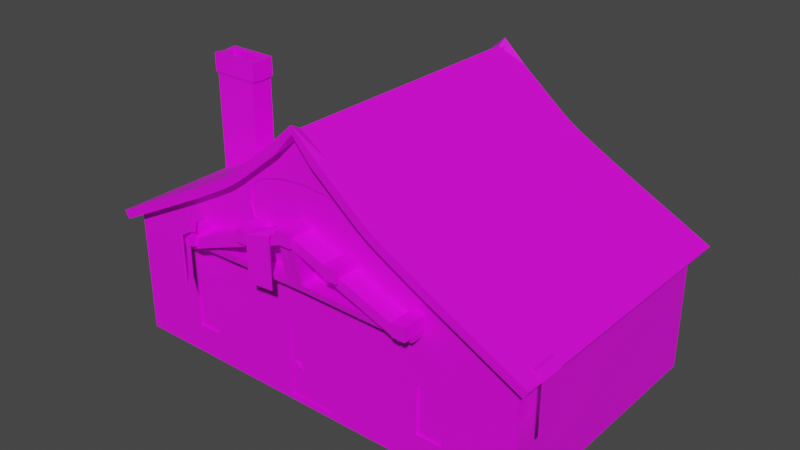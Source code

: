 # Source: santas_house.blend  (saved by Blender 2.93.21; exported with 4.5.12 LTS)
import bpy
from mathutils import Matrix  # noqa: F401  (used for matrix-valued properties, if any)

bpy.ops.wm.read_factory_settings(use_empty=True)
scene = bpy.context.scene
scene.name = 'Scene'

# ---- collections
col_collection = bpy.data.collections.new('Collection'); scene.collection.children.link(col_collection)

# ---- images (referenced by path relative to the original .blend; pixels are not part of the script)
import os
ASSET_DIR = os.environ.get("B2B_ASSET_DIR", "")  # directory of the original .blend (textures are referenced by path, not embedded)
HERE = os.path.dirname(os.path.abspath(__file__))  # packed textures are extracted next to this script under _unpacked/

def load_image(name, relpath, width, height, colorspace="sRGB"):
    """Load a texture the original file referenced (path relative to the .blend, or extracted next to this script)."""
    p = next((c for c in (os.path.join(HERE, relpath), os.path.join(ASSET_DIR, relpath)) if relpath and os.path.exists(c)), "")
    if p:
        img = bpy.data.images.load(p, check_existing=True)
        img.name = name
    else:  # same state as the original file: an image datablock whose file is absent (Cycles renders it pink)
        img = bpy.data.images.new(name, width, height)
        img.source = "FILE"
        img.filepath = "//" + (relpath or name)
    img.colorspace_settings.name = colorspace
    return img
img_shell = load_image('Shell', 'Shell.png', 1024, 1024, 'sRGB')
img_chimne = load_image('Chimne', 'Chimne.png', 1024, 1024, 'sRGB')
img_icesheet = load_image('IceSheet', 'IceSheet.png', 1024, 1024, 'sRGB')
img_door = load_image('Door', 'Door.png', 1024, 1024, 'sRGB')

# ---- materials (node trees are filled in below, after node groups)
mat_shell = bpy.data.materials.new('Shell')
mat_shell.use_transparent_shadow = False
mat_chimne = bpy.data.materials.new('Chimne')
mat_chimne.use_transparent_shadow = False
mat_icesheet = bpy.data.materials.new('IceSheet')
mat_icesheet.use_transparent_shadow = False
mat_door = bpy.data.materials.new('Door')
mat_door.use_transparent_shadow = False

# ---- material node trees
mat_shell.use_nodes = True; mat_shell.node_tree.nodes.clear()
_N = mat_shell.node_tree.nodes; _L = mat_shell.node_tree.links
n0 = _N.new('ShaderNodeBsdfPrincipled'); n0.name = 'Principled BSDF'; n0.location = (10, 300)
n0.distribution = 'GGX'
n0.subsurface_method = 'BURLEY'
n0.inputs[3].default_value = 1.45
n0.inputs[27].default_value = (0.0, 0.0, 0.0, 1.0)
n0.inputs[28].default_value = 1.0
n1 = _N.new('ShaderNodeOutputMaterial'); n1.name = 'Material Output'; n1.location = (300, 300)
n2 = _N.new('ShaderNodeTexImage'); n2.name = 'Image Texture'; n2.location = (-280, 280)
n2.image = img_shell
_L.new(n0.outputs[0], n1.inputs[0])
_L.new(n2.outputs[0], n0.inputs[0])
n1.is_active_output = True
mat_chimne.use_nodes = True; mat_chimne.node_tree.nodes.clear()
_N = mat_chimne.node_tree.nodes; _L = mat_chimne.node_tree.links
n0 = _N.new('ShaderNodeBsdfPrincipled'); n0.name = 'Principled BSDF'; n0.location = (10, 300)
n0.distribution = 'GGX'
n0.subsurface_method = 'BURLEY'
n0.inputs[3].default_value = 1.45
n0.inputs[27].default_value = (0.0, 0.0, 0.0, 1.0)
n0.inputs[28].default_value = 1.0
n1 = _N.new('ShaderNodeOutputMaterial'); n1.name = 'Material Output'; n1.location = (300, 300)
n2 = _N.new('ShaderNodeTexImage'); n2.name = 'Image Texture'; n2.location = (-280, 280)
n2.image = img_chimne
_L.new(n0.outputs[0], n1.inputs[0])
_L.new(n2.outputs[0], n0.inputs[0])
n1.is_active_output = True
mat_icesheet.use_nodes = True; mat_icesheet.node_tree.nodes.clear()
_N = mat_icesheet.node_tree.nodes; _L = mat_icesheet.node_tree.links
n0 = _N.new('ShaderNodeBsdfPrincipled'); n0.name = 'Principled BSDF'; n0.location = (10, 300)
n0.distribution = 'GGX'
n0.subsurface_method = 'BURLEY'
n0.inputs[3].default_value = 1.45
n0.inputs[27].default_value = (0.0, 0.0, 0.0, 1.0)
n0.inputs[28].default_value = 1.0
n1 = _N.new('ShaderNodeOutputMaterial'); n1.name = 'Material Output'; n1.location = (300, 300)
n2 = _N.new('ShaderNodeTexImage'); n2.name = 'Image Texture'; n2.location = (-280, 280)
n2.image = img_icesheet
_L.new(n0.outputs[0], n1.inputs[0])
_L.new(n2.outputs[0], n0.inputs[0])
n1.is_active_output = True
mat_door.use_nodes = True; mat_door.node_tree.nodes.clear()
_N = mat_door.node_tree.nodes; _L = mat_door.node_tree.links
n0 = _N.new('ShaderNodeBsdfPrincipled'); n0.name = 'Principled BSDF'; n0.location = (10, 300)
n0.distribution = 'GGX'
n0.subsurface_method = 'BURLEY'
n0.inputs[3].default_value = 1.45
n0.inputs[27].default_value = (0.0, 0.0, 0.0, 1.0)
n0.inputs[28].default_value = 1.0
n1 = _N.new('ShaderNodeOutputMaterial'); n1.name = 'Material Output'; n1.location = (300, 300)
n2 = _N.new('ShaderNodeTexImage'); n2.name = 'Image Texture'; n2.location = (-280, 280)
n2.image = img_door
_L.new(n0.outputs[0], n1.inputs[0])
_L.new(n2.outputs[0], n0.inputs[0])
n1.is_active_output = True

# ---- world
world_world = bpy.data.worlds.new('World'); scene.world = world_world
world_world.use_nodes = True; world_world.node_tree.nodes.clear()
_N = world_world.node_tree.nodes; _L = world_world.node_tree.links
n0 = _N.new('ShaderNodeOutputWorld'); n0.name = 'World Output'; n0.location = (300, 300)
n1 = _N.new('ShaderNodeBackground'); n1.name = 'Background'; n1.location = (10, 300)
n1.inputs[0].default_value = (0.05088, 0.05088, 0.05088, 1.0)
_L.new(n1.outputs[0], n0.inputs[0])
n0.is_active_output = True
world_world.color = (0.05088, 0.05088, 0.05088)
world_world.use_sun_shadow = False
world_world.sun_shadow_jitter_overblur = 0.0

# ---- meshes
me_cube_001 = bpy.data.meshes.new('Cube.001')
me_cube_001.from_pydata([(9.034, -4.766, -0.01134), (9.034, -4.766, 4.637), (1.018, -4.766, 4.637), (1.018, -4.766, -0.01134), (9.034, -4.766, 3.07), (1.018, -4.766, 3.07), (4.964, -4.766, -0.01134), (6.047, -4.766, -0.01134), (6.047, -4.766, 4.637), (4.964, -4.766, 4.637), (6.047, -4.766, 3.07), (4.964, -4.766, 3.07), (9.034, -4.766, 1.006), (1.018, -4.766, 1.006), (6.047, -4.766, 1.006), (4.964, -4.766, 1.006), (9.034, -4.766, 5.039), (1.018, -4.766, 9.872), (6.047, -4.766, 6.572), (4.964, -4.766, 7.136), (1.018, -4.766, 8.883), (1.018, -4.766, 7.074), (1.94, -4.766, 8.623), (2.546, -4.766, 8.128), (2.528, -4.766, 7.01), (2.128, -4.766, 6.684), (2.36, -4.766, 8.781), (3.164, -4.766, 8.158), (3.595, -4.766, 7.891), (2.643, -4.766, 7.54), (4.281, -4.766, 7.508), (2.349, -4.766, 8.376), (2.758, -4.766, 8.459), (9.034, 6.417, 4.637), (1.018, 6.417, -0.01134), (9.034, 6.417, 3.07), (3.412, 6.417, -0.01134), (6.047, 6.417, -0.01134), (9.034, 6.417, 1.006), (1.018, 6.417, 9.872), (6.047, 6.417, 6.572), (4.964, 6.417, 7.136), (2.36, 6.417, 8.781), (3.164, 6.417, 8.158), (3.595, 6.417, 7.891), (4.281, 6.417, 7.508), (2.758, 6.417, 8.459), (1.018, -4.541, -0.01134), (5.506, -4.766, -0.01134), (5.506, -4.766, 1.006), (4.73, 6.417, -0.01134), (3.649, -4.766, 4.637), (2.333, -4.766, 4.637), (3.649, -4.766, 3.07), (2.333, -4.766, 3.07), (2.333, -4.766, -0.01134), (3.649, -4.766, -0.01134), (3.649, -4.766, 1.006), (2.333, -4.766, 1.006), (1.816, 6.417, -0.01134), (2.614, 6.417, -0.01134), (1.018, -4.541, 3.07), (1.018, -4.541, 1.006), (6.047, -4.541, 3.07), (4.964, -4.541, 3.07), (6.047, -4.541, 1.006), (4.964, -4.541, 1.006), (5.506, -4.541, 1.006), (6.047, -4.541, -0.01134), (4.964, -4.541, -0.01134), (5.506, -4.541, -0.01134), (1.018, -4.541, 7.074), (6.047, -4.541, 5.502), (4.964, -4.541, 5.863), (8.665, -4.541, 3.07), (8.665, -4.541, 1.006), (8.665, -4.541, -0.01134), (8.665, -4.541, 4.642), (1.018, 6.258, 7.074), (6.047, 6.258, 5.502), (4.964, 6.258, 5.863), (8.665, 6.258, 3.07), (8.665, 6.258, 1.006), (8.665, 6.258, -0.01134), (8.665, 6.258, 4.642), (1.018, 6.258, -0.01134), (6.047, 6.258, -0.01134), (4.964, 6.258, -0.01134), (5.506, 6.258, -0.01134), (5.506, -4.766, 4.637), (5.506, -4.766, 3.07), (5.506, -4.766, 6.854), (5.506, 6.417, 6.854), (5.506, -4.541, 3.07), (5.506, -4.541, 5.682), (5.506, 6.258, 5.682), (1.018, 6.258, 4.713), (1.018, 6.258, 2.351), (4.964, 6.258, 3.905), (4.964, 6.258, 1.947), (5.506, 6.258, 3.785), (5.506, 6.258, 1.887), (6.047, 6.258, 1.826), (6.047, 6.258, 3.664), (2.546, -4.714, 8.128), (2.643, -4.714, 7.54), (1.018, -4.714, 8.883), (1.94, -4.714, 8.623), (2.349, -4.714, 8.376), (2.528, -4.714, 7.01), (2.128, -4.714, 6.684), (1.018, -4.714, 7.074), (1.018, -4.714, 7.527), (2.081, -4.714, 7.169), (1.018, -4.714, 8.431), (1.018, -4.714, 8.205), (1.018, -4.714, 7.979), (1.987, -4.714, 8.289), (2.011, -4.714, 7.896), (2.034, -4.714, 7.654), (4.911, -5.657, 5.205), (4.911, -5.657, 5.654), (4.911, -4.689, 5.205), (4.911, -4.689, 5.654), (0.3434, -4.689, 6.916), (0.3434, -4.689, 7.364), (0.3434, -5.657, 6.916), (0.3434, -5.657, 7.364), (0.3926, -4.675, 5.496), (0.3926, -5.401, 5.496), (0.3293, -4.622, 5.203), (0.3293, -5.348, 5.203), (5.286, -4.675, 5.413), (5.286, -5.401, 5.413), (5.223, -4.622, 5.12), (5.223, -5.348, 5.12), (9.223, -4.766, 5.341), (6.236, -4.766, 6.874), (5.694, -4.766, 7.156), (5.153, -4.766, 7.437), (1.206, -4.766, 10.17), (4.469, -4.766, 7.81), (2.548, -4.766, 9.082), (2.947, -4.766, 8.761), (3.352, -4.766, 8.459), (3.784, -4.766, 8.192), (9.223, 6.417, 5.341), (6.236, 6.417, 6.874), (5.694, 6.417, 7.156), (5.153, 6.417, 7.437), (1.206, 6.417, 10.17), (4.469, 6.417, 7.81), (2.548, 6.417, 9.082), (2.947, 6.417, 8.761), (3.352, 6.417, 8.459), (3.784, 6.417, 8.192), (9.423, -5.194, 4.808), (6.207, -5.194, 6.458), (5.623, -5.194, 6.762), (5.04, -5.194, 7.065), (0.7912, -5.194, 10.01), (4.304, -5.194, 7.466), (2.236, -5.194, 8.836), (2.665, -5.194, 8.49), (3.102, -5.194, 8.166), (3.567, -5.194, 7.878), (9.423, 6.846, 4.808), (6.207, 6.846, 6.458), (5.623, 6.846, 6.762), (5.04, 6.846, 7.065), (0.7912, 6.846, 10.01), (4.304, 6.846, 7.466), (2.236, 6.846, 8.836), (2.665, 6.846, 8.49), (3.102, 6.846, 8.166), (3.567, 6.846, 7.878), (9.625, 6.846, 5.132), (6.409, 6.846, 6.783), (3.77, 6.846, 8.203), (2.439, -5.194, 9.161), (2.868, -5.194, 8.815), (4.507, -5.194, 7.791), (5.243, -5.194, 7.39), (3.305, 6.846, 8.49), (2.868, 6.846, 8.815), (9.625, -5.194, 5.132), (6.409, -5.194, 6.783), (5.826, -5.194, 7.086), (0.994, -5.194, 10.34), (3.305, -5.194, 8.49), (3.77, -5.194, 8.203), (5.826, 6.846, 7.086), (5.243, 6.846, 7.39), (0.994, 6.846, 10.34), (4.507, 6.846, 7.791), (2.439, 6.846, 9.161), (-9.034, -4.766, -0.01134), (-9.034, -4.766, 4.637), (-1.018, -4.766, 4.637), (-1.018, -4.766, -0.01134), (-9.034, -4.766, 3.07), (-1.018, -4.766, 3.07), (-4.964, -4.766, -0.01134), (-6.047, -4.766, -0.01134), (-6.047, -4.766, 4.637), (-4.964, -4.766, 4.637), (-6.047, -4.766, 3.07), (-4.964, -4.766, 3.07), (-9.034, -4.766, 1.006), (-1.018, -4.766, 1.006), (-6.047, -4.766, 1.006), (-4.964, -4.766, 1.006), (-9.034, -4.766, 5.039), (-1.018, -4.766, 9.872), (-6.047, -4.766, 6.572), (-4.964, -4.766, 7.136), (4.733e-09, -4.766, 4.637), (4.733e-09, -4.766, 3.07), (4.733e-09, -4.766, 10.72), (4.733e-09, -4.766, 8.966), (-1.018, -4.766, 8.883), (-1.018, -4.766, 7.074), (-1.94, -4.766, 8.623), (-2.546, -4.766, 8.128), (-2.528, -4.766, 7.01), (-2.128, -4.766, 6.684), (-2.36, -4.766, 8.781), (-3.164, -4.766, 8.158), (-3.595, -4.766, 7.891), (4.733e-09, -4.766, 7.497), (-2.643, -4.766, 7.54), (-4.281, -4.766, 7.508), (-2.349, -4.766, 8.376), (-2.758, -4.766, 8.459), (-1.018, 6.417, -0.01134), (-9.034, 6.417, 3.07), (-3.412, 6.417, -0.01134), (-6.047, 6.417, -0.01134), (-9.034, 6.417, 1.006), (-1.018, 6.417, 9.872), (-6.047, 6.417, 6.572), (-4.964, 6.417, 7.136), (-4.841e-07, 6.417, 10.72), (-2.36, 6.417, 8.781), (-3.164, 6.417, 8.158), (-3.595, 6.417, 7.891), (-4.281, 6.417, 7.508), (-2.758, 6.417, 8.459), (-1.018, -4.541, -0.01134), (-4.841e-07, 6.417, -0.01134), (-5.506, -4.766, -0.01134), (-5.506, -4.766, 1.006), (-4.73, 6.417, -0.01134), (-3.649, -4.766, 4.637), (-2.333, -4.766, 4.637), (-3.649, -4.766, 3.07), (-2.333, -4.766, 3.07), (-2.333, -4.766, -0.01134), (-3.649, -4.766, -0.01134), (-3.649, -4.766, 1.006), (-2.333, -4.766, 1.006), (-1.816, 6.417, -0.01134), (-2.614, 6.417, -0.01134), (-1.018, -4.541, 3.07), (-1.018, -4.541, 1.006), (-5.096e-09, -4.541, 3.07), (4.733e-09, -4.766, -0.01134), (-5.096e-09, -4.541, -0.01134), (-6.047, -4.541, 3.07), (-4.964, -4.541, 3.07), (-6.047, -4.541, 1.006), (-4.964, -4.541, 1.006), (-5.506, -4.541, 1.006), (-6.047, -4.541, -0.01134), (-4.964, -4.541, -0.01134), (-5.506, -4.541, -0.01134), (-1.018, -4.541, 7.074), (-5.096e-09, -4.541, 7.497), (-6.047, -4.541, 5.502), (-4.964, -4.541, 5.863), (-8.665, -4.541, 3.07), (-8.665, -4.541, 1.006), (-8.665, -4.541, -0.01134), (-8.665, -4.541, 4.642), (-1.018, 6.258, 7.074), (-4.771e-07, 6.258, 7.497), (-6.047, 6.258, 5.502), (-4.964, 6.258, 5.863), (-8.665, 6.258, 3.07), (-8.665, 6.258, 1.006), (-8.665, 6.258, -0.01134), (-8.665, 6.258, 4.642), (-1.018, 6.258, -0.01134), (-4.771e-07, 6.258, -0.01134), (-6.047, 6.258, -0.01134), (-4.964, 6.258, -0.01134), (-5.506, 6.258, -0.01134), (-5.506, -4.766, 4.637), (-5.506, -4.766, 3.07), (-5.506, -4.766, 6.854), (-5.506, 6.417, 6.854), (-5.506, -4.541, 3.07), (-5.506, -4.541, 5.682), (-5.506, 6.258, 5.682), (-1.018, 6.258, 4.713), (-1.018, 6.258, 2.351), (-4.771e-07, 6.258, 4.994), (-4.771e-07, 6.258, 2.491), (-4.964, 6.258, 3.905), (-4.964, 6.258, 1.947), (-5.506, 6.258, 3.785), (-5.506, 6.258, 1.887), (-6.047, 6.258, 1.826), (-6.047, 6.258, 3.664), (-2.546, -4.714, 8.128), (-2.643, -4.714, 7.54), (-1.018, -4.714, 8.883), (-1.94, -4.714, 8.623), (-2.349, -4.714, 8.376), (-2.528, -4.714, 7.01), (-2.128, -4.714, 6.684), (-1.018, -4.714, 7.074), (2.468e-09, -4.714, 8.966), (2.468e-09, -4.714, 7.497), (2.468e-09, -4.714, 7.864), (-1.018, -4.714, 7.527), (-2.081, -4.714, 7.169), (2.468e-09, -4.714, 8.599), (2.468e-09, -4.714, 8.415), (2.468e-09, -4.714, 8.232), (-1.018, -4.714, 8.431), (-1.018, -4.714, 8.205), (-1.018, -4.714, 7.979), (-1.987, -4.714, 8.289), (-2.011, -4.714, 7.896), (-2.034, -4.714, 7.654), (4.371e-08, -5.657, 7.045), (4.371e-08, -5.657, 7.493), (1.365e-09, -4.689, 7.045), (1.365e-09, -4.689, 7.493), (-4.911, -5.657, 5.205), (-4.911, -5.657, 5.654), (-4.911, -4.689, 5.205), (-4.911, -4.689, 5.654), (-0.3434, -4.689, 6.916), (-0.3434, -4.689, 7.364), (-0.3434, -5.657, 6.916), (-0.3434, -5.657, 7.364), (7.782e-10, -4.675, 5.496), (3.249e-08, -5.401, 5.496), (-0.3926, -4.675, 5.496), (-0.3926, -5.401, 5.496), (-1.544e-09, -4.622, 5.203), (3.017e-08, -5.348, 5.203), (-0.3293, -4.622, 5.203), (-0.3293, -5.348, 5.203), (-5.286, -4.675, 5.413), (-5.286, -5.401, 5.413), (-5.223, -4.622, 5.12), (-5.223, -5.348, 5.12), (-9.223, -4.766, 5.341), (-6.236, -4.766, 6.874), (-5.694, -4.766, 7.156), (-5.153, -4.766, 7.437), (-1.206, -4.766, 10.17), (4.733e-09, -4.766, 11.02), (-4.469, -4.766, 7.81), (-2.548, -4.766, 9.082), (-2.947, -4.766, 8.761), (-3.352, -4.766, 8.459), (-3.784, -4.766, 8.192), (-9.223, 6.417, 5.341), (-6.236, 6.417, 6.874), (-5.694, 6.417, 7.156), (-5.153, 6.417, 7.437), (-1.206, 6.417, 10.17), (-4.841e-07, 6.417, 11.02), (-4.469, 6.417, 7.81), (-2.548, 6.417, 9.082), (-2.947, 6.417, 8.761), (-3.352, 6.417, 8.459), (-3.784, 6.417, 8.192), (-9.423, -5.194, 4.808), (-6.207, -5.194, 6.458), (-5.623, -5.194, 6.762), (-5.04, -5.194, 7.065), (-0.7912, -5.194, 10.01), (2.347e-08, -5.194, 10.92), (-4.304, -5.194, 7.466), (-2.236, -5.194, 8.836), (-2.665, -5.194, 8.49), (-3.102, -5.194, 8.166), (-3.567, -5.194, 7.878), (-9.423, 6.846, 4.808), (-6.207, 6.846, 6.458), (-5.623, 6.846, 6.762), (-5.04, 6.846, 7.065), (-0.7912, 6.846, 10.01), (-5.028e-07, 6.846, 10.92), (-4.304, 6.846, 7.466), (-2.236, 6.846, 8.836), (-2.665, 6.846, 8.49), (-3.102, 6.846, 8.166), (-3.567, 6.846, 7.878), (-9.625, 6.846, 5.132), (-6.409, 6.846, 6.783), (-3.77, 6.846, 8.203), (-2.439, -5.194, 9.161), (-2.868, -5.194, 8.815), (-4.507, -5.194, 7.791), (-5.243, -5.194, 7.39), (-3.305, 6.846, 8.49), (-2.868, 6.846, 8.815), (-9.625, -5.194, 5.132), (-6.409, -5.194, 6.783), (-5.826, -5.194, 7.086), (-0.994, -5.194, 10.34), (2.347e-08, -5.194, 11.25), (-3.305, -5.194, 8.49), (-3.77, -5.194, 8.203), (-5.826, 6.846, 7.086), (-5.243, 6.846, 7.39), (-0.994, 6.846, 10.34), (-5.028e-07, 6.846, 11.25), (-4.507, 6.846, 7.791), (-2.439, 6.846, 9.161), (-5.506, -4.616, 1.006), (-5.506, -4.691, 1.006), (-6.047, -4.691, 1.006), (-6.047, -4.616, 1.006), (-6.047, -4.616, 3.07), (-6.047, -4.691, 3.07), (-4.964, -4.691, 3.07), (-4.964, -4.616, 3.07), (-4.964, -4.616, 1.006), (-4.964, -4.691, 1.006), (-5.506, -4.691, 3.07), (-5.506, -4.616, 3.07), (5.506, -4.616, 1.006), (5.506, -4.691, 1.006), (6.047, -4.691, 1.006), (6.047, -4.616, 1.006), (6.047, -4.616, 3.07), (6.047, -4.691, 3.07), (4.964, -4.691, 3.07), (4.964, -4.616, 3.07), (4.964, -4.616, 1.006), (4.964, -4.691, 1.006), (5.506, -4.691, 3.07), (5.506, -4.616, 3.07), (9.034, -4.766, -0.2554), (1.018, -4.766, -0.2554), (4.964, -4.766, -0.2554), (6.047, -4.766, -0.2554), (1.018, 6.417, -0.2554), (3.412, 6.417, -0.2554), (6.047, 6.417, -0.2554), (5.506, -4.766, -0.2554), (4.73, 6.417, -0.2554), (2.333, -4.766, -0.2554), (3.649, -4.766, -0.2554), (1.816, 6.417, -0.2554), (2.614, 6.417, -0.2554), (-9.034, -4.766, -0.2554), (-1.018, -4.766, -0.2554), (-4.964, -4.766, -0.2554), (-6.047, -4.766, -0.2554), (-1.018, 6.417, -0.2554), (-3.412, 6.417, -0.2554), (-6.047, 6.417, -0.2554), (-4.841e-07, 6.417, -0.2554), (-5.506, -4.766, -0.2554), (-4.73, 6.417, -0.2554), (-2.333, -4.766, -0.2554), (-3.649, -4.766, -0.2554), (-1.816, 6.417, -0.2554), (-2.614, 6.417, -0.2554), (4.733e-09, -4.766, -0.2554), (-0.2764, -5.809, 7.029), (-0.2764, -5.809, 7.582), (-0.2764, 6.873, 7.029), (-0.2764, 6.873, 7.582), (0.2764, -5.809, 7.029), (0.2764, -5.809, 7.582), (0.2764, 6.873, 7.029), (0.2764, 6.873, 7.582), (1.819, -5.809, 6.423), (1.819, -5.809, 6.976), (1.819, 6.873, 6.423), (1.819, 6.873, 6.976), (2.372, -5.809, 6.423), (2.372, -5.809, 6.976), (2.372, 6.873, 6.423), (2.372, 6.873, 6.976), (4.747, -5.809, 5.392), (4.747, -5.809, 5.945), (4.747, 6.873, 5.392), (4.747, 6.873, 5.945), (5.3, -5.809, 5.392), (5.3, -5.809, 5.945), (5.3, 6.873, 5.392), (5.3, 6.873, 5.945), (-2.372, 6.873, 6.976), (-2.372, 6.873, 6.423), (-2.372, -5.809, 6.976), (-2.372, -5.809, 6.423), (-1.819, 6.873, 6.976), (-1.819, 6.873, 6.423), (-1.819, -5.809, 6.976), (-1.819, -5.809, 6.423), (-5.3, 6.873, 5.945), (-5.3, 6.873, 5.392), (-5.3, -5.809, 5.945), (-5.3, -5.809, 5.392), (-4.747, 6.873, 5.945), (-4.747, 6.873, 5.392), (-4.747, -5.809, 5.945), (-4.747, -5.809, 5.392), (-0.1898, 6.374, -0.2508), (-0.1898, 6.374, 10.96), (-0.1898, 6.792, -0.2508), (-0.1898, 6.792, 10.96), (0.1898, 6.374, -0.2508), (0.1898, 6.374, 10.96), (0.1898, 6.792, -0.2508), (0.1898, 6.792, 10.96), (1.905, 6.374, -0.2508), (1.905, 6.374, 9.133), (1.905, 6.792, -0.2508), (1.905, 6.792, 9.133), (2.284, 6.374, -0.2508), (2.284, 6.374, 9.133), (2.284, 6.792, -0.2508), (2.284, 6.792, 9.133), (4.82, 6.374, -0.2508), (4.82, 6.374, 7.24), (4.82, 6.792, -0.2508), (4.82, 6.792, 7.24), (5.199, 6.374, -0.2508), (5.199, 6.374, 7.24), (5.199, 6.792, -0.2508), (5.199, 6.792, 7.24), (-2.31, 6.374, -0.2508), (-2.31, 6.374, 9.247), (-2.31, 6.792, -0.2508), (-2.31, 6.792, 9.247), (-1.93, 6.374, -0.2508), (-1.93, 6.374, 9.247), (-1.93, 6.792, -0.2508), (-1.93, 6.792, 9.247), (-5.212, 6.374, -0.2508), (-5.212, 6.374, 7.329), (-5.212, 6.792, -0.2508), (-5.212, 6.792, 7.329), (-4.832, 6.374, -0.2508), (-4.832, 6.374, 7.329), (-4.832, 6.792, -0.2508), (-4.832, 6.792, 7.329), (-9.034, 6.417, -0.01134), (-9.034, 6.417, -0.2554), (-9.034, 6.417, 4.637), (-9.034, 6.414, 3.07), (-9.034, 6.417, 5.039), (9.034, 6.417, -0.01134), (9.034, 6.417, -0.2554), (9.034, 6.417, 5.039), (7.541, 6.417, -0.2554), (7.541, 6.417, -0.01134), (7.541, 6.417, 3.789), (-7.541, 6.417, -0.01134), (-7.541, 6.417, -0.2554), (-7.541, 6.417, 3.789)], [], [(58, 54, 5, 13), (54, 52, 2, 5), (4, 1, 8, 10), (90, 89, 9, 11), (12, 4, 10, 14), (48, 49, 15, 6), (0, 12, 14, 7), (55, 58, 13, 3), (89, 8, 18, 91), (216, 2, 21, 229), (8, 1, 16, 18), (5, 2, 216, 217), (23, 27, 32, 31), (219, 20, 17, 218), (21, 2, 25), (2, 52, 51, 9, 25), (9, 19, 24, 25), (29, 24, 19, 30), (28, 27, 23), (31, 32, 26, 22), (17, 20, 22, 26), (23, 29, 30, 28), (41, 45, 171, 169), (145, 144, 189, 190), (446, 438, 67, 66), (39, 242, 398, 170), (449, 445, 64, 93), (438, 441, 65, 67), (144, 143, 180, 189), (1, 4, 35, 33), (142, 140, 188, 179), (4, 12, 38, 35), (92, 41, 169, 168), (152, 153, 184, 195), (139, 141, 181, 182), (3, 47, 267, 266), (39, 34, 249, 242), (11, 9, 51, 53), (56, 57, 58, 55), (6, 15, 57, 56), (3, 13, 62, 47), (13, 5, 61, 62), (7, 14, 49, 48), (5, 217, 265, 61), (53, 51, 52, 54), (15, 11, 53, 57), (57, 53, 54, 58), (42, 59, 34, 39), (46, 60, 59, 42), (36, 60, 46, 43), (43, 44, 36), (44, 45, 36), (41, 50, 36, 45), (50, 41, 92, 40, 37), (441, 442, 63, 65), (445, 446, 66, 64), (62, 61, 64, 66), (67, 65, 68, 70), (66, 67, 70, 69), (62, 66, 69, 47), (64, 61, 71, 73), (93, 64, 73, 94), (61, 265, 277, 71), (63, 72, 77, 74), (68, 65, 75, 76), (65, 63, 74, 75), (94, 73, 80, 95), (76, 75, 82, 83), (73, 71, 78, 80), (77, 72, 79, 84), (71, 277, 285, 78), (74, 77, 84, 81), (75, 74, 81, 82), (69, 70, 88, 87), (267, 47, 85, 293), (68, 76, 83, 86), (47, 69, 87, 85), (70, 68, 86, 88), (307, 293, 85, 97), (99, 97, 85, 87), (72, 94, 95, 79), (63, 93, 94, 72), (442, 449, 93, 63), (9, 89, 91, 19), (10, 8, 89, 90), (99, 87, 88, 101), (100, 103, 79, 95), (88, 86, 102, 101), (101, 102, 103, 100), (80, 98, 100, 95), (98, 99, 101, 100), (80, 78, 96, 98), (98, 96, 97, 99), (285, 306, 96, 78), (306, 307, 97, 96), (81, 103, 102, 82), (84, 79, 103, 81), (82, 102, 86, 83), (22, 20, 106, 107), (29, 23, 104, 105), (20, 219, 322, 106), (31, 22, 107, 108), (21, 25, 110, 111), (25, 24, 109, 110), (229, 21, 111, 323), (24, 29, 105, 109), (23, 31, 108, 104), (324, 323, 111, 112), (112, 111, 110, 113), (106, 114, 117, 107), (115, 116, 119, 118), (116, 112, 113, 119), (322, 327, 114, 106), (328, 329, 116, 115), (329, 324, 112, 116), (327, 328, 115, 114), (114, 115, 118, 117), (108, 107, 117), (104, 108, 117, 118), (105, 104, 118, 119), (109, 105, 119, 113), (110, 109, 113), (124, 125, 123, 122), (122, 123, 121, 120), (126, 127, 337, 336), (124, 122, 120, 126), (125, 339, 337, 127), (123, 125, 127, 121), (124, 126, 129, 128), (120, 121, 127, 126), (338, 339, 125, 124), (128, 129, 133, 132), (338, 124, 128, 348), (126, 336, 349, 129), (352, 130, 131, 353), (348, 128, 130, 352), (129, 349, 353, 131), (132, 133, 135, 134), (129, 131, 135, 133), (130, 128, 132, 134), (131, 130, 134, 135), (141, 139, 149, 151), (142, 143, 153, 152), (140, 142, 152, 150), (143, 144, 154, 153), (144, 145, 155, 154), (137, 136, 146, 147), (365, 140, 150, 376), (145, 141, 151, 155), (138, 137, 147, 148), (139, 138, 148, 149), (155, 151, 194, 178), (148, 147, 177, 191), (140, 365, 417, 188), (19, 91, 158, 159), (154, 155, 178, 183), (137, 138, 187, 186), (138, 139, 182, 187), (18, 16, 156, 157), (153, 154, 183, 184), (136, 137, 186, 185), (150, 152, 195, 193), (163, 164, 189, 180), (168, 169, 192, 191), (171, 175, 178, 194), (160, 162, 179, 188), (156, 166, 176, 185), (166, 167, 177, 176), (175, 174, 183, 178), (162, 163, 180, 179), (161, 159, 182, 181), (174, 173, 184, 183), (173, 172, 195, 184), (158, 157, 186, 187), (164, 165, 190, 189), (157, 156, 185, 186), (387, 160, 188, 417), (170, 398, 423, 193), (167, 168, 191, 177), (165, 161, 181, 190), (159, 158, 187, 182), (169, 171, 194, 192), (172, 170, 193, 195), (141, 145, 190, 181), (17, 26, 162, 160), (42, 39, 170, 172), (143, 142, 179, 180), (26, 32, 163, 162), (32, 27, 164, 163), (146, 136, 185, 176), (43, 46, 173, 174), (218, 17, 160, 387), (147, 146, 176, 177), (27, 28, 165, 164), (44, 43, 174, 175), (149, 148, 191, 192), (91, 18, 157, 158), (28, 30, 161, 165), (45, 44, 175, 171), (376, 150, 193, 423), (40, 92, 168, 167), (46, 42, 172, 173), (30, 19, 159, 161), (151, 149, 192, 194), (260, 209, 201, 256), (256, 201, 198, 254), (200, 206, 204, 197), (298, 207, 205, 297), (208, 210, 206, 200), (250, 202, 211, 251), (196, 203, 210, 208), (257, 199, 209, 260), (297, 299, 214, 204), (216, 229, 221, 198), (204, 214, 212, 197), (201, 217, 216, 198), (223, 232, 233, 227), (219, 218, 213, 220), (221, 225, 198), (198, 225, 205, 253, 254), (205, 225, 224, 215), (230, 231, 215, 224), (228, 223, 227), (232, 222, 226, 233), (213, 226, 222, 220), (223, 228, 231, 230), (241, 396, 399, 246), (370, 419, 418, 369), (434, 271, 272, 426), (239, 397, 398, 242), (437, 301, 269, 433), (426, 272, 270, 429), (369, 418, 408, 368), (367, 407, 416, 364), (200, 235, 238, 208), (300, 395, 396, 241), (378, 425, 412, 379), (363, 410, 409, 366), (199, 266, 267, 248), (239, 242, 249, 234), (207, 255, 253, 205), (258, 257, 260, 259), (202, 258, 259, 211), (199, 248, 264, 209), (209, 264, 263, 201), (203, 250, 251, 210), (201, 263, 265, 217), (255, 256, 254, 253), (211, 259, 255, 207), (259, 260, 256, 255), (243, 239, 234, 261), (247, 243, 261, 262), (236, 244, 247, 262), (244, 236, 245), (245, 236, 246), (241, 246, 236, 252), (252, 237, 240, 300, 241), (429, 270, 268, 430), (433, 269, 271, 434), (264, 271, 269, 263), (272, 275, 273, 270), (271, 274, 275, 272), (264, 248, 274, 271), (269, 279, 276, 263), (301, 302, 279, 269), (263, 276, 277, 265), (268, 280, 283, 278), (273, 282, 281, 270), (270, 281, 280, 268), (302, 303, 287, 279), (282, 290, 289, 281), (279, 287, 284, 276), (283, 291, 286, 278), (276, 284, 285, 277), (280, 288, 291, 283), (281, 289, 288, 280), (274, 295, 296, 275), (267, 293, 292, 248), (273, 294, 290, 282), (248, 292, 295, 274), (275, 296, 294, 273), (307, 305, 292, 293), (309, 295, 292, 305), (278, 286, 303, 302), (268, 278, 302, 301), (430, 268, 301, 437), (205, 215, 299, 297), (206, 298, 297, 204), (309, 311, 296, 295), (310, 303, 286, 313), (296, 311, 312, 294), (311, 310, 313, 312), (287, 303, 310, 308), (308, 310, 311, 309), (287, 308, 304, 284), (308, 309, 305, 304), (285, 284, 304, 306), (306, 304, 305, 307), (288, 289, 312, 313), (291, 288, 313, 286), (289, 290, 294, 312), (222, 317, 316, 220), (230, 315, 314, 223), (220, 316, 322, 219), (232, 318, 317, 222), (221, 321, 320, 225), (225, 320, 319, 224), (229, 323, 321, 221), (224, 319, 315, 230), (223, 314, 318, 232), (324, 325, 321, 323), (325, 326, 320, 321), (316, 317, 333, 330), (331, 334, 335, 332), (332, 335, 326, 325), (322, 316, 330, 327), (328, 331, 332, 329), (329, 332, 325, 324), (327, 330, 331, 328), (330, 333, 334, 331), (318, 333, 317), (314, 334, 333, 318), (315, 335, 334, 314), (319, 326, 335, 315), (320, 326, 319), (336, 338, 339, 337), (344, 342, 343, 345), (342, 340, 341, 343), (346, 336, 337, 347), (344, 346, 340, 342), (345, 347, 337, 339), (343, 341, 347, 345), (344, 350, 351, 346), (340, 346, 347, 341), (338, 344, 345, 339), (350, 356, 357, 351), (338, 348, 350, 344), (336, 349, 348, 338), (346, 351, 349, 336), (352, 353, 355, 354), (348, 352, 354, 350), (351, 355, 353, 349), (349, 353, 352, 348), (356, 358, 359, 357), (351, 357, 359, 355), (354, 358, 356, 350), (355, 359, 358, 354), (366, 377, 374, 363), (367, 378, 379, 368), (364, 375, 378, 367), (368, 379, 380, 369), (369, 380, 381, 370), (361, 372, 371, 360), (365, 376, 375, 364), (370, 381, 377, 366), (362, 373, 372, 361), (363, 374, 373, 362), (381, 406, 424, 377), (373, 420, 405, 372), (364, 416, 417, 365), (215, 385, 384, 299), (380, 411, 406, 381), (361, 414, 415, 362), (362, 415, 410, 363), (214, 383, 382, 212), (379, 412, 411, 380), (360, 413, 414, 361), (375, 422, 425, 378), (390, 408, 418, 391), (395, 420, 421, 396), (399, 424, 406, 403), (386, 416, 407, 389), (382, 413, 404, 393), (393, 404, 405, 394), (403, 406, 411, 402), (389, 407, 408, 390), (388, 409, 410, 385), (402, 411, 412, 401), (401, 412, 425, 400), (384, 415, 414, 383), (391, 418, 419, 392), (383, 414, 413, 382), (387, 417, 416, 386), (397, 422, 423, 398), (394, 405, 420, 395), (392, 419, 409, 388), (385, 410, 415, 384), (396, 421, 424, 399), (400, 425, 422, 397), (366, 409, 419, 370), (213, 386, 389, 226), (243, 400, 397, 239), (368, 408, 407, 367), (226, 389, 390, 233), (233, 390, 391, 227), (371, 404, 413, 360), (244, 402, 401, 247), (218, 387, 386, 213), (372, 405, 404, 371), (227, 391, 392, 228), (245, 403, 402, 244), (374, 421, 420, 373), (299, 384, 383, 214), (228, 392, 388, 231), (246, 399, 403, 245), (376, 423, 422, 375), (240, 394, 395, 300), (247, 401, 400, 243), (231, 388, 385, 215), (377, 424, 421, 374), (206, 431, 436, 298), (431, 430, 437, 436), (207, 432, 435, 211), (432, 433, 434, 435), (210, 428, 431, 206), (428, 429, 430, 431), (251, 427, 428, 210), (427, 426, 429, 428), (298, 436, 432, 207), (436, 437, 433, 432), (211, 435, 427, 251), (435, 434, 426, 427), (10, 90, 448, 443), (443, 448, 449, 442), (11, 15, 447, 444), (444, 447, 446, 445), (14, 10, 443, 440), (440, 443, 442, 441), (49, 14, 440, 439), (439, 440, 441, 438), (90, 11, 444, 448), (448, 444, 445, 449), (15, 49, 439, 447), (447, 439, 438, 446), (431, 428, 435, 432), (429, 430, 433, 434), (446, 445, 442, 441), (443, 444, 447, 440), (266, 199, 464, 477), (34, 59, 461, 454), (202, 250, 471, 465), (59, 60, 462, 461), (6, 56, 460, 452), (36, 50, 458, 455), (7, 48, 457, 453), (3, 266, 477, 451), (48, 6, 452, 457), (236, 262, 476, 468), (60, 36, 455, 462), (258, 202, 465, 474), (237, 252, 472, 469), (50, 37, 456, 458), (250, 203, 466, 471), (199, 257, 473, 464), (234, 249, 470, 467), (257, 258, 474, 473), (0, 7, 453, 450), (249, 34, 454, 470), (55, 3, 451, 459), (261, 234, 467, 475), (56, 55, 459, 460), (203, 196, 463, 466), (262, 261, 475, 476), (252, 236, 468, 472), (478, 479, 481, 480), (480, 481, 485, 484), (484, 485, 483, 482), (482, 483, 479, 478), (480, 484, 482, 478), (485, 481, 479, 483), (486, 487, 489, 488), (488, 489, 493, 492), (492, 493, 491, 490), (490, 491, 487, 486), (488, 492, 490, 486), (493, 489, 487, 491), (494, 495, 497, 496), (496, 497, 501, 500), (500, 501, 499, 498), (498, 499, 495, 494), (496, 500, 498, 494), (501, 497, 495, 499), (502, 506, 508, 504), (507, 503, 505, 509), (505, 504, 508, 509), (503, 502, 504, 505), (507, 506, 502, 503), (509, 508, 506, 507), (510, 514, 516, 512), (515, 511, 513, 517), (513, 512, 516, 517), (511, 510, 512, 513), (515, 514, 510, 511), (517, 516, 514, 515), (518, 519, 521, 520), (520, 521, 525, 524), (524, 525, 523, 522), (522, 523, 519, 518), (520, 524, 522, 518), (525, 521, 519, 523), (526, 527, 529, 528), (528, 529, 533, 532), (532, 533, 531, 530), (530, 531, 527, 526), (528, 532, 530, 526), (533, 529, 527, 531), (534, 535, 537, 536), (536, 537, 541, 540), (540, 541, 539, 538), (538, 539, 535, 534), (536, 540, 538, 534), (541, 537, 535, 539), (542, 543, 545, 544), (544, 545, 549, 548), (548, 549, 547, 546), (546, 547, 543, 542), (544, 548, 546, 542), (549, 545, 543, 547), (550, 551, 553, 552), (552, 553, 557, 556), (556, 557, 555, 554), (554, 555, 551, 550), (552, 556, 554, 550), (557, 553, 551, 555), (463, 196, 558, 559), (196, 208, 238, 558), (197, 212, 562, 560), (200, 197, 560, 561), (16, 1, 33, 565), (0, 450, 564, 563), (12, 0, 563, 38), (566, 567, 563, 564), (568, 38, 563, 567), (167, 166, 565, 40), (33, 40, 565), (40, 568, 567, 37), (456, 37, 567, 566), (33, 568, 40), (35, 568, 33), (38, 568, 35), (569, 570, 559, 558), (571, 569, 558, 238), (393, 394, 240, 562), (240, 237, 569, 571), (237, 469, 570, 569), (562, 240, 571), (560, 562, 571), (238, 235, 571), (560, 571, 561), (382, 393, 562, 212), (16, 565, 166, 156)])
_uv = me_cube_001.uv_layers.new(name='UVMap')
_uv.uv.foreach_set('vector', [0.02622, 0.1262, 0.06416, 0.1262, 0.06416, 0.1504, 0.02622, 0.1504, 0.06416, 0.1262, 0.09296, 0.1262, 0.09296, 0.1504, 0.06416, 0.1504, 0.06416, 0.003047, 0.09296, 0.003047, 0.09296, 0.05795, 0.06416, 0.05795, 0.06416, 0.0679, 0.09296, 0.0679, 0.09296, 0.07785, 0.06416, 0.07785, 0.02622, 0.003047, 0.06416, 0.003047, 0.06416, 0.05795, 0.02622, 0.05795, 0.007533, 0.0679, 0.02622, 0.0679, 0.02622, 0.07785, 0.007533, 0.07785, 0.007533, 0.003047, 0.02622, 0.003047, 0.02622, 0.05795, 0.007533, 0.05795, 0.007533, 0.1262, 0.02622, 0.1262, 0.02622, 0.1504, 0.007533, 0.1504, 0.09296, 0.0679, 0.09296, 0.05795, 0.1285, 0.05795, 0.1337, 0.0679, 0.09296, 0.1691, 0.09296, 0.1504, 0.1378, 0.1504, 0.1455, 0.1691, 0.09296, 0.05795, 0.09296, 0.003047, 0.1004, 0.003047, 0.1285, 0.05795, 0.06416, 0.1504, 0.09296, 0.1504, 0.09296, 0.1691, 0.06416, 0.1691, 0.1571, 0.1223, 0.1577, 0.1109, 0.1632, 0.1184, 0.1617, 0.1259, 0.1725, 0.1691, 0.171, 0.1504, 0.1892, 0.1504, 0.2047, 0.1691, 0.1378, 0.1504, 0.09296, 0.1504, 0.1306, 0.13, 0.09296, 0.1504, 0.09296, 0.1262, 0.09296, 0.102, 0.09296, 0.07785, 0.1306, 0.13, 0.09296, 0.07785, 0.1389, 0.07785, 0.1366, 0.1226, 0.1306, 0.13, 0.1463, 0.1205, 0.1366, 0.1226, 0.1389, 0.07785, 0.1457, 0.09042, 0.1528, 0.103, 0.1577, 0.1109, 0.1571, 0.1223, 0.1617, 0.1259, 0.1632, 0.1184, 0.1691, 0.1257, 0.1662, 0.1334, 0.1892, 0.1504, 0.171, 0.1504, 0.1662, 0.1334, 0.1691, 0.1257, 0.1571, 0.1223, 0.1463, 0.1205, 0.1457, 0.09042, 0.1528, 0.103, 0.6965, 0.2165, 0.7071, 0.2165, 0.7069, 0.2243, 0.6955, 0.2243, 0.7508, 0.01093, 0.7445, 0.01093, 0.7438, 0.003047, 0.7506, 0.003047, 0.5443, 0.8429, 0.5443, 0.8525, 0.543, 0.8525, 0.543, 0.8429, 0.7793, 0.2504, 0.7793, 0.2342, 0.7872, 0.2304, 0.7872, 0.2477, 0.853, 0.2959, 0.853, 0.3056, 0.8516, 0.3056, 0.8516, 0.2959, 0.5443, 0.8525, 0.5443, 0.8621, 0.543, 0.8621, 0.543, 0.8525, 0.7445, 0.01093, 0.7388, 0.01093, 0.7377, 0.003047, 0.7438, 0.003047, 0.713, 0.8462, 0.6842, 0.8462, 0.6842, 0.6406, 0.713, 0.6406, 0.8849, 0.01093, 0.865, 0.01093, 0.862, 0.003047, 0.8835, 0.003047, 0.6842, 0.8462, 0.6463, 0.8462, 0.6463, 0.6406, 0.6842, 0.6406, 0.6881, 0.2165, 0.6965, 0.2165, 0.6955, 0.2243, 0.6864, 0.2243, 0.8849, 0.2165, 0.8908, 0.2165, 0.8898, 0.2243, 0.8835, 0.2243, 0.7714, 0.01093, 0.7611, 0.01093, 0.7617, 0.003047, 0.7727, 0.003047, 0.6212, 0.1745, 0.617, 0.1745, 0.617, 0.1565, 0.6212, 0.1565, 0.2263, 0.1504, 0.408, 0.1504, 0.408, 0.1691, 0.2108, 0.1691, 0.06416, 0.07785, 0.09296, 0.07785, 0.09296, 0.102, 0.06416, 0.102, 0.007533, 0.102, 0.02622, 0.102, 0.02622, 0.1262, 0.007533, 0.1262, 0.007533, 0.07785, 0.02622, 0.07785, 0.02622, 0.102, 0.007533, 0.102, 0.8216, 0.2304, 0.8216, 0.2491, 0.8175, 0.2491, 0.8175, 0.2304, 0.8216, 0.2491, 0.8216, 0.287, 0.8175, 0.287, 0.8175, 0.2491, 0.007533, 0.05795, 0.02622, 0.05795, 0.02622, 0.0679, 0.007533, 0.0679, 0.8584, 0.2667, 0.8584, 0.2486, 0.8625, 0.2486, 0.8625, 0.2667, 0.06416, 0.102, 0.09296, 0.102, 0.09296, 0.1262, 0.06416, 0.1262, 0.02622, 0.07785, 0.06416, 0.07785, 0.06416, 0.102, 0.02622, 0.102, 0.02622, 0.102, 0.06416, 0.102, 0.06416, 0.1262, 0.02622, 0.1262, 0.2464, 0.1257, 0.408, 0.1357, 0.408, 0.1504, 0.2263, 0.1504, 0.2523, 0.1184, 0.408, 0.121, 0.408, 0.1357, 0.2464, 0.1257, 0.408, 0.1064, 0.408, 0.121, 0.2523, 0.1184, 0.2578, 0.1109, 0.2578, 0.1109, 0.2627, 0.103, 0.408, 0.1064, 0.2627, 0.103, 0.2698, 0.09042, 0.408, 0.1064, 0.2766, 0.07785, 0.408, 0.08216, 0.408, 0.1064, 0.2698, 0.09042, 0.408, 0.08216, 0.2766, 0.07785, 0.2818, 0.0679, 0.287, 0.05795, 0.408, 0.05795, 0.8393, 0.2304, 0.8393, 0.2683, 0.8379, 0.2683, 0.8379, 0.2304, 0.1894, 0.8339, 0.1894, 0.796, 0.1907, 0.796, 0.1907, 0.8339, 0.7424, 0.4566, 0.7045, 0.4566, 0.7045, 0.384, 0.7424, 0.384, 0.7424, 0.3741, 0.7424, 0.3641, 0.7611, 0.3641, 0.7611, 0.3741, 0.7424, 0.384, 0.7424, 0.3741, 0.7611, 0.3741, 0.7611, 0.384, 0.7424, 0.4566, 0.7424, 0.384, 0.7611, 0.384, 0.7611, 0.4566, 0.7045, 0.384, 0.7045, 0.4566, 0.6309, 0.4566, 0.6532, 0.384, 0.7045, 0.3741, 0.7045, 0.384, 0.6532, 0.384, 0.6565, 0.3741, 0.7045, 0.4566, 0.7045, 0.4753, 0.6231, 0.4753, 0.6309, 0.4566, 0.7045, 0.3641, 0.6598, 0.3641, 0.6756, 0.316, 0.7045, 0.316, 0.7611, 0.3641, 0.7424, 0.3641, 0.7424, 0.316, 0.7611, 0.316, 0.7424, 0.3641, 0.7045, 0.3641, 0.7045, 0.316, 0.7424, 0.316, 0.4186, 0.5735, 0.4186, 0.5646, 0.617, 0.5646, 0.617, 0.5735, 0.4028, 0.8643, 0.3841, 0.8643, 0.3841, 0.6658, 0.4028, 0.6658, 0.4186, 0.5646, 0.4186, 0.4995, 0.617, 0.4995, 0.617, 0.5646, 0.4186, 0.6252, 0.4186, 0.5823, 0.617, 0.5823, 0.617, 0.6252, 0.4186, 0.4995, 0.4186, 0.4832, 0.617, 0.4832, 0.617, 0.4995, 0.3462, 0.8643, 0.3173, 0.8643, 0.3173, 0.6658, 0.3462, 0.6658, 0.3841, 0.8643, 0.3462, 0.8643, 0.3462, 0.6658, 0.3841, 0.6658, 0.617, 0.2444, 0.617, 0.254, 0.4186, 0.254, 0.4186, 0.2444, 0.617, 0.1565, 0.617, 0.1745, 0.4186, 0.1745, 0.4186, 0.1565, 0.617, 0.2636, 0.617, 0.3099, 0.4186, 0.3099, 0.4186, 0.2636, 0.617, 0.1745, 0.617, 0.2444, 0.4186, 0.2444, 0.4186, 0.1745, 0.617, 0.254, 0.617, 0.2636, 0.4186, 0.2636, 0.4186, 0.254, 0.3177, 0.5005, 0.3637, 0.5005, 0.3637, 0.5192, 0.3203, 0.5192, 0.3277, 0.5917, 0.3203, 0.5192, 0.3637, 0.5192, 0.3637, 0.5917, 0.4186, 0.5823, 0.4186, 0.5735, 0.617, 0.5735, 0.617, 0.5823, 0.7045, 0.3641, 0.7045, 0.3741, 0.6565, 0.3741, 0.6598, 0.3641, 0.853, 0.2862, 0.853, 0.2959, 0.8516, 0.2959, 0.8516, 0.2862, 0.09296, 0.07785, 0.09296, 0.0679, 0.1337, 0.0679, 0.1389, 0.07785, 0.06416, 0.05795, 0.09296, 0.05795, 0.09296, 0.0679, 0.06416, 0.0679, 0.3277, 0.5917, 0.3637, 0.5917, 0.3637, 0.6017, 0.3288, 0.6017, 0.294, 0.6017, 0.2962, 0.6116, 0.2624, 0.6116, 0.2591, 0.6017, 0.3637, 0.6017, 0.3637, 0.6116, 0.33, 0.6116, 0.3288, 0.6017, 0.3288, 0.6017, 0.33, 0.6116, 0.2962, 0.6116, 0.294, 0.6017, 0.2558, 0.5917, 0.2918, 0.5917, 0.294, 0.6017, 0.2591, 0.6017, 0.2918, 0.5917, 0.3277, 0.5917, 0.3288, 0.6017, 0.294, 0.6017, 0.2558, 0.5917, 0.2335, 0.5192, 0.2769, 0.5192, 0.2918, 0.5917, 0.2918, 0.5917, 0.2769, 0.5192, 0.3203, 0.5192, 0.3277, 0.5917, 0.2257, 0.5005, 0.2717, 0.5005, 0.2769, 0.5192, 0.2335, 0.5192, 0.2717, 0.5005, 0.3177, 0.5005, 0.3203, 0.5192, 0.2769, 0.5192, 0.3071, 0.6597, 0.2962, 0.6116, 0.33, 0.6116, 0.345, 0.6597, 0.2782, 0.6597, 0.2624, 0.6116, 0.2962, 0.6116, 0.3071, 0.6597, 0.345, 0.6597, 0.33, 0.6116, 0.3637, 0.6116, 0.3637, 0.6597, 0.4108, 0.7383, 0.4108, 0.723, 0.4118, 0.723, 0.4118, 0.7383, 0.1978, 0.8382, 0.1978, 0.8491, 0.1968, 0.8491, 0.1968, 0.8382, 0.4108, 0.723, 0.4108, 0.7052, 0.4118, 0.7052, 0.4118, 0.723, 0.4108, 0.7445, 0.4108, 0.7383, 0.4118, 0.7383, 0.4118, 0.7445, 0.4118, 0.8082, 0.4118, 0.826, 0.4108, 0.826, 0.4108, 0.8082, 0.4118, 0.826, 0.4118, 0.8347, 0.4108, 0.8347, 0.4108, 0.826, 0.4118, 0.7923, 0.4118, 0.8082, 0.4108, 0.8082, 0.4108, 0.7923, 0.1978, 0.8286, 0.1978, 0.8382, 0.1968, 0.8382, 0.1968, 0.8286, 0.1978, 0.8491, 0.1978, 0.8538, 0.1968, 0.8538, 0.1968, 0.8491, 0.3901, 0.6014, 0.3968, 0.6014, 0.4046, 0.6201, 0.3963, 0.6201, 0.3963, 0.6201, 0.4046, 0.6201, 0.4118, 0.6405, 0.4029, 0.6397, 0.3714, 0.6201, 0.3797, 0.6201, 0.3823, 0.6379, 0.3761, 0.6371, 0.3838, 0.6201, 0.388, 0.6201, 0.3939, 0.6388, 0.3895, 0.6384, 0.388, 0.6201, 0.3963, 0.6201, 0.4029, 0.6397, 0.3939, 0.6388, 0.3698, 0.6014, 0.3766, 0.6014, 0.3797, 0.6201, 0.3714, 0.6201, 0.3799, 0.6014, 0.3833, 0.6014, 0.388, 0.6201, 0.3838, 0.6201, 0.3833, 0.6014, 0.3901, 0.6014, 0.3963, 0.6201, 0.388, 0.6201, 0.3766, 0.6014, 0.3799, 0.6014, 0.3838, 0.6201, 0.3797, 0.6201, 0.3797, 0.6201, 0.3838, 0.6201, 0.3895, 0.6384, 0.3823, 0.6379, 0.3807, 0.6446, 0.3761, 0.6371, 0.3823, 0.6379, 0.3852, 0.6482, 0.3807, 0.6446, 0.3823, 0.6379, 0.3895, 0.6384, 0.396, 0.65, 0.3852, 0.6482, 0.3895, 0.6384, 0.3939, 0.6388, 0.4058, 0.6479, 0.396, 0.65, 0.3939, 0.6388, 0.4029, 0.6397, 0.4118, 0.6405, 0.4058, 0.6479, 0.4029, 0.6397, 0.8276, 0.7668, 0.8193, 0.7668, 0.8508, 0.6828, 0.859, 0.6828, 0.7072, 0.2969, 0.699, 0.2969, 0.699, 0.2791, 0.7072, 0.2791, 0.7778, 0.7794, 0.7696, 0.7794, 0.7672, 0.7731, 0.7755, 0.7731, 0.6273, 0.3044, 0.6273, 0.2304, 0.6451, 0.2304, 0.6451, 0.3044, 0.7265, 0.7421, 0.7265, 0.7366, 0.7443, 0.7366, 0.7443, 0.7421, 0.7265, 0.8146, 0.7265, 0.7421, 0.7443, 0.7421, 0.7443, 0.8146, 0.669, 0.3052, 0.6512, 0.3054, 0.6556, 0.2793, 0.669, 0.2791, 0.8093, 0.8634, 0.801, 0.8634, 0.7696, 0.7794, 0.7778, 0.7794, 0.8252, 0.7731, 0.817, 0.7731, 0.8193, 0.7668, 0.8276, 0.7668, 0.7265, 0.8207, 0.7399, 0.8207, 0.7399, 0.9069, 0.7265, 0.9069, 0.8252, 0.7731, 0.8276, 0.7668, 0.8537, 0.7659, 0.8537, 0.7731, 0.7778, 0.7794, 0.7755, 0.7731, 0.8039, 0.7731, 0.8039, 0.7803, 0.8916, 0.8872, 0.8916, 0.8813, 0.905, 0.8813, 0.905, 0.8872, 0.8537, 0.7731, 0.8537, 0.7659, 0.859, 0.767, 0.859, 0.7731, 0.8039, 0.7803, 0.8039, 0.7731, 0.8093, 0.7731, 0.8093, 0.7791, 0.5586, 0.8439, 0.5586, 0.8573, 0.5532, 0.8563, 0.5532, 0.8429, 0.8039, 0.7803, 0.8093, 0.7791, 0.8109, 0.8691, 0.8055, 0.8702, 0.859, 0.767, 0.8537, 0.7659, 0.8552, 0.6759, 0.8606, 0.6771, 0.905, 0.8813, 0.8916, 0.8813, 0.8916, 0.7944, 0.905, 0.7944, 0.7611, 0.01093, 0.7714, 0.01093, 0.7714, 0.2165, 0.7611, 0.2165, 0.8849, 0.01093, 0.8908, 0.01093, 0.8908, 0.2165, 0.8849, 0.2165, 0.865, 0.01093, 0.8849, 0.01093, 0.8849, 0.2165, 0.865, 0.2165, 0.7388, 0.01093, 0.7445, 0.01093, 0.7445, 0.2165, 0.7388, 0.2165, 0.7445, 0.01093, 0.7508, 0.01093, 0.7508, 0.2165, 0.7445, 0.2165, 0.7878, 0.01093, 0.8332, 0.01093, 0.8332, 0.2165, 0.7878, 0.2165, 0.2024, 0.3491, 0.2196, 0.3491, 0.2196, 0.5546, 0.2024, 0.5546, 0.7508, 0.01093, 0.7611, 0.01093, 0.7611, 0.2165, 0.7508, 0.2165, 0.7796, 0.01093, 0.7878, 0.01093, 0.7878, 0.2165, 0.7796, 0.2165, 0.7714, 0.01093, 0.7796, 0.01093, 0.7796, 0.2165, 0.7714, 0.2165, 0.7508, 0.2165, 0.7611, 0.2165, 0.7617, 0.2243, 0.7506, 0.2243, 0.7796, 0.2165, 0.7878, 0.2165, 0.7904, 0.2243, 0.7816, 0.2243, 0.865, 0.01093, 0.8495, 0.01093, 0.8454, 0.003047, 0.862, 0.003047, 0.6965, 0.01093, 0.6881, 0.01093, 0.6864, 0.003047, 0.6955, 0.003047, 0.7445, 0.2165, 0.7508, 0.2165, 0.7506, 0.2243, 0.7438, 0.2243, 0.7878, 0.01093, 0.7796, 0.01093, 0.7816, 0.003047, 0.7904, 0.003047, 0.7796, 0.01093, 0.7714, 0.01093, 0.7727, 0.003047, 0.7816, 0.003047, 0.6797, 0.01093, 0.6332, 0.01093, 0.6273, 0.003047, 0.6774, 0.003047, 0.7388, 0.2165, 0.7445, 0.2165, 0.7438, 0.2243, 0.7377, 0.2243, 0.8332, 0.01093, 0.7878, 0.01093, 0.7904, 0.003047, 0.8393, 0.003047, 0.865, 0.2165, 0.8849, 0.2165, 0.8835, 0.2243, 0.862, 0.2243, 0.8179, 0.5419, 0.8238, 0.55, 0.8179, 0.5537, 0.8119, 0.5457, 0.501, 0.7049, 0.4954, 0.7156, 0.4894, 0.7119, 0.495, 0.7011, 0.488, 0.7291, 0.4804, 0.7427, 0.4745, 0.7389, 0.4821, 0.7254, 0.7899, 0.5075, 0.8115, 0.534, 0.8055, 0.5378, 0.7839, 0.5112, 0.997, 0.003047, 0.997, 0.2243, 0.991, 0.2243, 0.991, 0.003047, 0.5369, 0.6351, 0.5065, 0.6942, 0.5006, 0.6904, 0.5309, 0.6313, 0.4804, 0.7427, 0.4752, 0.7512, 0.4692, 0.7475, 0.4745, 0.7389, 0.8115, 0.534, 0.8179, 0.5419, 0.8119, 0.5457, 0.8055, 0.5378, 0.8367, 0.5721, 0.844, 0.5856, 0.8381, 0.5893, 0.8307, 0.5758, 0.4752, 0.7512, 0.4692, 0.7592, 0.4632, 0.7555, 0.4692, 0.7475, 0.4692, 0.7592, 0.4628, 0.7671, 0.4569, 0.7634, 0.4632, 0.7555, 0.8496, 0.5963, 0.8552, 0.607, 0.8492, 0.6107, 0.8437, 0.6, 0.8238, 0.55, 0.8291, 0.5585, 0.8231, 0.5622, 0.8179, 0.5537, 0.8552, 0.607, 0.8855, 0.6661, 0.8796, 0.6699, 0.8492, 0.6107, 0.7732, 0.4929, 0.7899, 0.5075, 0.7839, 0.5112, 0.7672, 0.4929, 0.4413, 0.7937, 0.4245, 0.8082, 0.4186, 0.8082, 0.4353, 0.79, 0.5065, 0.6942, 0.501, 0.7049, 0.495, 0.7011, 0.5006, 0.6904, 0.8291, 0.5585, 0.8367, 0.5721, 0.8307, 0.5758, 0.8231, 0.5622, 0.844, 0.5856, 0.8496, 0.5963, 0.8437, 0.6, 0.8381, 0.5893, 0.4954, 0.7156, 0.488, 0.7291, 0.4821, 0.7254, 0.4894, 0.7119, 0.4628, 0.7671, 0.4413, 0.7937, 0.4353, 0.79, 0.4569, 0.7634, 0.7611, 0.01093, 0.7508, 0.01093, 0.7506, 0.003047, 0.7617, 0.003047, 0.7933, 0.2576, 0.7933, 0.2366, 0.8011, 0.2377, 0.8011, 0.2603, 0.7793, 0.2714, 0.7793, 0.2504, 0.7872, 0.2477, 0.7872, 0.2703, 0.8908, 0.01093, 0.8849, 0.01093, 0.8835, 0.003047, 0.8898, 0.003047, 0.7933, 0.2366, 0.7933, 0.2304, 0.8011, 0.2311, 0.8011, 0.2377, 0.7301, 0.01093, 0.7242, 0.01093, 0.7252, 0.003047, 0.7316, 0.003047, 0.8332, 0.2165, 0.8332, 0.01093, 0.8393, 0.003047, 0.8393, 0.2243, 0.7242, 0.2165, 0.7301, 0.2165, 0.7316, 0.2243, 0.7252, 0.2243, 0.7933, 0.2739, 0.7933, 0.2576, 0.8011, 0.2603, 0.8011, 0.2776, 0.7878, 0.2165, 0.8332, 0.2165, 0.8393, 0.2243, 0.7904, 0.2243, 0.7242, 0.01093, 0.7176, 0.01093, 0.7182, 0.003047, 0.7252, 0.003047, 0.7176, 0.2165, 0.7242, 0.2165, 0.7252, 0.2243, 0.7182, 0.2243, 0.7714, 0.2165, 0.7796, 0.2165, 0.7816, 0.2243, 0.7727, 0.2243, 0.6881, 0.01093, 0.6797, 0.01093, 0.6774, 0.003047, 0.6864, 0.003047, 0.7176, 0.01093, 0.7071, 0.01093, 0.7069, 0.003047, 0.7182, 0.003047, 0.7071, 0.2165, 0.7176, 0.2165, 0.7182, 0.2243, 0.7069, 0.2243, 0.8495, 0.2165, 0.865, 0.2165, 0.862, 0.2243, 0.8454, 0.2243, 0.6797, 0.2165, 0.6881, 0.2165, 0.6864, 0.2243, 0.6774, 0.2243, 0.7793, 0.2776, 0.7793, 0.2714, 0.7872, 0.2703, 0.7872, 0.277, 0.7071, 0.01093, 0.6965, 0.01093, 0.6955, 0.003047, 0.7069, 0.003047, 0.7611, 0.2165, 0.7714, 0.2165, 0.7727, 0.2243, 0.7617, 0.2243, 0.02622, 0.212, 0.02622, 0.1878, 0.06416, 0.1878, 0.06416, 0.212, 0.06416, 0.212, 0.06416, 0.1878, 0.09296, 0.1878, 0.09296, 0.212, 0.06416, 0.3351, 0.06416, 0.2802, 0.09296, 0.2802, 0.09296, 0.3351, 0.06416, 0.2703, 0.06416, 0.2603, 0.09296, 0.2603, 0.09296, 0.2703, 0.02622, 0.3351, 0.02622, 0.2802, 0.06416, 0.2802, 0.06416, 0.3351, 0.007533, 0.2703, 0.007533, 0.2603, 0.02622, 0.2603, 0.02622, 0.2703, 0.007533, 0.3351, 0.007533, 0.2802, 0.02622, 0.2802, 0.02622, 0.3351, 0.007533, 0.212, 0.007533, 0.1878, 0.02622, 0.1878, 0.02622, 0.212, 0.09296, 0.2703, 0.1337, 0.2703, 0.1285, 0.2802, 0.09296, 0.2802, 0.09296, 0.1691, 0.1455, 0.1691, 0.1378, 0.1878, 0.09296, 0.1878, 0.09296, 0.2802, 0.1285, 0.2802, 0.1004, 0.3351, 0.09296, 0.3351, 0.06416, 0.1878, 0.06416, 0.1691, 0.09296, 0.1691, 0.09296, 0.1878, 0.1571, 0.2159, 0.1617, 0.2123, 0.1632, 0.2198, 0.1577, 0.2272, 0.1725, 0.1691, 0.2047, 0.1691, 0.1892, 0.1878, 0.171, 0.1878, 0.1378, 0.1878, 0.1306, 0.2082, 0.09296, 0.1878, 0.09296, 0.1878, 0.1306, 0.2082, 0.09296, 0.2603, 0.09296, 0.2361, 0.09296, 0.212, 0.09296, 0.2603, 0.1306, 0.2082, 0.1366, 0.2156, 0.1389, 0.2603, 0.1463, 0.2177, 0.1457, 0.2478, 0.1389, 0.2603, 0.1366, 0.2156, 0.1528, 0.2352, 0.1571, 0.2159, 0.1577, 0.2272, 0.1617, 0.2123, 0.1662, 0.2048, 0.1691, 0.2125, 0.1632, 0.2198, 0.1892, 0.1878, 0.1691, 0.2125, 0.1662, 0.2048, 0.171, 0.1878, 0.1571, 0.2159, 0.1528, 0.2352, 0.1457, 0.2478, 0.1463, 0.2177, 0.09286, 0.5765, 0.09119, 0.5686, 0.1061, 0.5686, 0.1067, 0.5765, 0.1215, 0.3491, 0.1218, 0.3412, 0.1315, 0.3412, 0.1305, 0.3491, 0.1894, 0.84, 0.1907, 0.84, 0.1907, 0.8496, 0.1894, 0.8496, 0.1753, 0.5765, 0.18, 0.5686, 0.1981, 0.5686, 0.1972, 0.5765, 0.8428, 0.2959, 0.8414, 0.2959, 0.8414, 0.2862, 0.8428, 0.2862, 0.1894, 0.8496, 0.1907, 0.8496, 0.1907, 0.8592, 0.1894, 0.8592, 0.1305, 0.3491, 0.1315, 0.3412, 0.1408, 0.3412, 0.1392, 0.3491, 0.1478, 0.3491, 0.1501, 0.3412, 0.1815, 0.3412, 0.1769, 0.3491, 0.543, 0.8369, 0.543, 0.6313, 0.5809, 0.6313, 0.5809, 0.8369, 0.08196, 0.5765, 0.07945, 0.5686, 0.09119, 0.5686, 0.09286, 0.5765, 0.1478, 0.5546, 0.1501, 0.5625, 0.1408, 0.5625, 0.1392, 0.5546, 0.09359, 0.3491, 0.09175, 0.3412, 0.1068, 0.3412, 0.1075, 0.3491, 0.6212, 0.1385, 0.6212, 0.1565, 0.617, 0.1565, 0.617, 0.1385, 0.2263, 0.1878, 0.2108, 0.1691, 0.408, 0.1691, 0.408, 0.1878, 0.06416, 0.2603, 0.06416, 0.2361, 0.09296, 0.2361, 0.09296, 0.2603, 0.007533, 0.2361, 0.007533, 0.212, 0.02622, 0.212, 0.02622, 0.2361, 0.007533, 0.2603, 0.007533, 0.2361, 0.02622, 0.2361, 0.02622, 0.2603, 0.8072, 0.2304, 0.8114, 0.2304, 0.8114, 0.2491, 0.8072, 0.2491, 0.8072, 0.2491, 0.8114, 0.2491, 0.8114, 0.2871, 0.8072, 0.2871, 0.007533, 0.2802, 0.007533, 0.2703, 0.02622, 0.2703, 0.02622, 0.2802, 0.8584, 0.2304, 0.8625, 0.2304, 0.8625, 0.2486, 0.8584, 0.2486, 0.06416, 0.2361, 0.06416, 0.212, 0.09296, 0.212, 0.09296, 0.2361, 0.02622, 0.2603, 0.02622, 0.2361, 0.06416, 0.2361, 0.06416, 0.2603, 0.02622, 0.2361, 0.02622, 0.212, 0.06416, 0.212, 0.06416, 0.2361, 0.2464, 0.2125, 0.2263, 0.1878, 0.408, 0.1878, 0.408, 0.2025, 0.2523, 0.2198, 0.2464, 0.2125, 0.408, 0.2025, 0.408, 0.2171, 0.408, 0.2318, 0.2578, 0.2272, 0.2523, 0.2198, 0.408, 0.2171, 0.2578, 0.2272, 0.408, 0.2318, 0.2627, 0.2352, 0.2627, 0.2352, 0.408, 0.2318, 0.2698, 0.2478, 0.2766, 0.2603, 0.2698, 0.2478, 0.408, 0.2318, 0.408, 0.256, 0.408, 0.256, 0.408, 0.2802, 0.287, 0.2802, 0.2818, 0.2703, 0.2766, 0.2603, 0.8305, 0.2304, 0.8318, 0.2304, 0.8318, 0.2684, 0.8305, 0.2684, 0.8495, 0.2683, 0.8482, 0.2683, 0.8482, 0.2304, 0.8495, 0.2304, 0.7424, 0.494, 0.7424, 0.5665, 0.7045, 0.5665, 0.7045, 0.494, 0.7424, 0.5765, 0.7611, 0.5765, 0.7611, 0.5864, 0.7424, 0.5864, 0.7424, 0.5665, 0.7611, 0.5665, 0.7611, 0.5765, 0.7424, 0.5765, 0.7424, 0.494, 0.7611, 0.494, 0.7611, 0.5665, 0.7424, 0.5665, 0.7045, 0.5665, 0.6532, 0.5665, 0.6309, 0.494, 0.7045, 0.494, 0.7045, 0.5765, 0.6565, 0.5765, 0.6532, 0.5665, 0.7045, 0.5665, 0.7045, 0.494, 0.6309, 0.494, 0.6231, 0.4753, 0.7045, 0.4753, 0.7045, 0.5864, 0.7045, 0.6345, 0.6756, 0.6345, 0.6598, 0.5864, 0.7611, 0.5864, 0.7611, 0.6345, 0.7424, 0.6345, 0.7424, 0.5864, 0.7424, 0.5864, 0.7424, 0.6345, 0.7045, 0.6345, 0.7045, 0.5864, 0.4186, 0.377, 0.617, 0.377, 0.617, 0.3874, 0.4186, 0.3874, 0.3112, 0.6658, 0.3112, 0.8643, 0.2926, 0.8643, 0.2926, 0.6658, 0.4186, 0.3874, 0.617, 0.3874, 0.617, 0.4632, 0.4186, 0.4632, 0.4186, 0.316, 0.617, 0.316, 0.617, 0.3665, 0.4186, 0.3665, 0.4186, 0.4632, 0.617, 0.4632, 0.617, 0.4832, 0.4186, 0.4832, 0.2546, 0.6658, 0.2546, 0.8643, 0.2257, 0.8643, 0.2257, 0.6658, 0.2926, 0.6658, 0.2926, 0.8643, 0.2546, 0.8643, 0.2546, 0.6658, 0.617, 0.06858, 0.4186, 0.06858, 0.4186, 0.05899, 0.617, 0.05899, 0.617, 0.1565, 0.4186, 0.1565, 0.4186, 0.1385, 0.617, 0.1385, 0.617, 0.0494, 0.4186, 0.0494, 0.4186, 0.003047, 0.617, 0.003047, 0.617, 0.1385, 0.4186, 0.1385, 0.4186, 0.06858, 0.617, 0.06858, 0.617, 0.05899, 0.4186, 0.05899, 0.4186, 0.0494, 0.617, 0.0494, 0.3177, 0.5005, 0.3203, 0.4818, 0.3637, 0.4818, 0.3637, 0.5005, 0.3277, 0.4092, 0.3637, 0.4092, 0.3637, 0.4818, 0.3203, 0.4818, 0.4186, 0.3665, 0.617, 0.3665, 0.617, 0.377, 0.4186, 0.377, 0.7045, 0.5864, 0.6598, 0.5864, 0.6565, 0.5765, 0.7045, 0.5765, 0.8428, 0.3056, 0.8414, 0.3056, 0.8414, 0.2959, 0.8428, 0.2959, 0.09296, 0.2603, 0.1389, 0.2603, 0.1337, 0.2703, 0.09296, 0.2703, 0.06416, 0.2802, 0.06416, 0.2703, 0.09296, 0.2703, 0.09296, 0.2802, 0.3277, 0.4092, 0.3288, 0.3993, 0.3637, 0.3993, 0.3637, 0.4092, 0.294, 0.3993, 0.2591, 0.3993, 0.2624, 0.3893, 0.2962, 0.3893, 0.3637, 0.3993, 0.3288, 0.3993, 0.33, 0.3893, 0.3637, 0.3893, 0.3288, 0.3993, 0.294, 0.3993, 0.2962, 0.3893, 0.33, 0.3893, 0.2558, 0.4092, 0.2591, 0.3993, 0.294, 0.3993, 0.2918, 0.4092, 0.2918, 0.4092, 0.294, 0.3993, 0.3288, 0.3993, 0.3277, 0.4092, 0.2558, 0.4092, 0.2918, 0.4092, 0.2769, 0.4818, 0.2335, 0.4818, 0.2918, 0.4092, 0.3277, 0.4092, 0.3203, 0.4818, 0.2769, 0.4818, 0.2257, 0.5005, 0.2335, 0.4818, 0.2769, 0.4818, 0.2717, 0.5005, 0.2717, 0.5005, 0.2769, 0.4818, 0.3203, 0.4818, 0.3177, 0.5005, 0.3071, 0.3412, 0.345, 0.3412, 0.33, 0.3893, 0.2962, 0.3893, 0.2782, 0.3412, 0.3071, 0.3412, 0.2962, 0.3893, 0.2624, 0.3893, 0.345, 0.3412, 0.3637, 0.3412, 0.3637, 0.3893, 0.33, 0.3893, 0.4108, 0.6691, 0.4118, 0.6691, 0.4118, 0.6867, 0.4108, 0.6867, 0.1968, 0.8117, 0.1978, 0.8117, 0.1978, 0.8225, 0.1968, 0.8225, 0.4108, 0.6867, 0.4118, 0.6867, 0.4118, 0.7052, 0.4108, 0.7052, 0.4108, 0.6607, 0.4118, 0.6607, 0.4118, 0.6691, 0.4108, 0.6691, 0.4118, 0.7722, 0.4108, 0.7722, 0.4108, 0.7506, 0.4118, 0.7506, 0.1968, 0.796, 0.1978, 0.796, 0.1978, 0.802, 0.1968, 0.802, 0.4118, 0.7923, 0.4108, 0.7923, 0.4108, 0.7722, 0.4118, 0.7722, 0.1968, 0.802, 0.1978, 0.802, 0.1978, 0.8117, 0.1968, 0.8117, 0.4108, 0.6561, 0.4118, 0.6561, 0.4118, 0.6607, 0.4108, 0.6607, 0.3901, 0.6014, 0.3963, 0.5827, 0.4046, 0.5827, 0.3968, 0.6014, 0.3963, 0.5827, 0.4029, 0.5632, 0.4118, 0.5623, 0.4046, 0.5827, 0.3714, 0.5827, 0.3761, 0.5658, 0.3823, 0.5649, 0.3797, 0.5827, 0.3838, 0.5827, 0.3895, 0.5645, 0.3939, 0.564, 0.388, 0.5827, 0.388, 0.5827, 0.3939, 0.564, 0.4029, 0.5632, 0.3963, 0.5827, 0.3698, 0.6014, 0.3714, 0.5827, 0.3797, 0.5827, 0.3766, 0.6014, 0.3799, 0.6014, 0.3838, 0.5827, 0.388, 0.5827, 0.3833, 0.6014, 0.3833, 0.6014, 0.388, 0.5827, 0.3963, 0.5827, 0.3901, 0.6014, 0.3766, 0.6014, 0.3797, 0.5827, 0.3838, 0.5827, 0.3799, 0.6014, 0.3797, 0.5827, 0.3823, 0.5649, 0.3895, 0.5645, 0.3838, 0.5827, 0.3807, 0.5583, 0.3823, 0.5649, 0.3761, 0.5658, 0.3852, 0.5546, 0.3895, 0.5645, 0.3823, 0.5649, 0.3807, 0.5583, 0.396, 0.5528, 0.3939, 0.564, 0.3895, 0.5645, 0.3852, 0.5546, 0.4058, 0.555, 0.4029, 0.5632, 0.3939, 0.564, 0.396, 0.5528, 0.4118, 0.5623, 0.4029, 0.5632, 0.4058, 0.555, 0.6512, 0.2648, 0.669, 0.2643, 0.6692, 0.2725, 0.6514, 0.273, 0.8276, 0.7794, 0.859, 0.8634, 0.8508, 0.8634, 0.8193, 0.7794, 0.7215, 0.2791, 0.7215, 0.2969, 0.7133, 0.2969, 0.7133, 0.2791, 0.7778, 0.7668, 0.7755, 0.7731, 0.7672, 0.7731, 0.7696, 0.7668, 0.07314, 0.885, 0.05534, 0.885, 0.05534, 0.796, 0.07314, 0.796, 0.7265, 0.7299, 0.7443, 0.7299, 0.7443, 0.7366, 0.7265, 0.7366, 0.7265, 0.6406, 0.7443, 0.6406, 0.7443, 0.7299, 0.7265, 0.7299, 0.6929, 0.2793, 0.6929, 0.3054, 0.6795, 0.3052, 0.6751, 0.2791, 0.8093, 0.6828, 0.7778, 0.7668, 0.7696, 0.7668, 0.801, 0.6828, 0.8252, 0.7731, 0.8276, 0.7794, 0.8193, 0.7794, 0.817, 0.7731, 0.2042, 0.8949, 0.2042, 0.8078, 0.2176, 0.8078, 0.2176, 0.8949, 0.8252, 0.7731, 0.8537, 0.7731, 0.8537, 0.7803, 0.8276, 0.7794, 0.6512, 0.2648, 0.655, 0.2362, 0.6684, 0.2358, 0.669, 0.2643, 0.7778, 0.7668, 0.8039, 0.7659, 0.8039, 0.7731, 0.7755, 0.7731, 0.8916, 0.8872, 0.905, 0.8872, 0.905, 0.8931, 0.8916, 0.8931, 0.8537, 0.7731, 0.859, 0.7731, 0.859, 0.7791, 0.8537, 0.7803, 0.8039, 0.7659, 0.8093, 0.767, 0.8093, 0.7731, 0.8039, 0.7731, 0.655, 0.2362, 0.6559, 0.2308, 0.6692, 0.2304, 0.6684, 0.2358, 0.8331, 0.2878, 0.8277, 0.2888, 0.8277, 0.2754, 0.8331, 0.2745, 0.8039, 0.7659, 0.8055, 0.6759, 0.8109, 0.6771, 0.8093, 0.767, 0.859, 0.7791, 0.8606, 0.8691, 0.8552, 0.8702, 0.8537, 0.7803, 0.905, 0.8931, 0.905, 0.9808, 0.8916, 0.9808, 0.8916, 0.8931, 0.1075, 0.3491, 0.1075, 0.5546, 0.09359, 0.5546, 0.09359, 0.3491, 0.1478, 0.3491, 0.1478, 0.5546, 0.1392, 0.5546, 0.1392, 0.3491, 0.1769, 0.3491, 0.1769, 0.5546, 0.1478, 0.5546, 0.1478, 0.3491, 0.1392, 0.3491, 0.1392, 0.5546, 0.1305, 0.5546, 0.1305, 0.3491, 0.1305, 0.3491, 0.1305, 0.5546, 0.1215, 0.5546, 0.1215, 0.3491, 0.07164, 0.3491, 0.07164, 0.5546, 0.0112, 0.5546, 0.0112, 0.3491, 0.2024, 0.3491, 0.2024, 0.5546, 0.1769, 0.5546, 0.1769, 0.3491, 0.1215, 0.3491, 0.1215, 0.5546, 0.1075, 0.5546, 0.1075, 0.3491, 0.08261, 0.3491, 0.08261, 0.5546, 0.07164, 0.5546, 0.07164, 0.3491, 0.09359, 0.3491, 0.09359, 0.5546, 0.08261, 0.5546, 0.08261, 0.3491, 0.1215, 0.5546, 0.1218, 0.5625, 0.1068, 0.5625, 0.1075, 0.5546, 0.08261, 0.5546, 0.07993, 0.5625, 0.06811, 0.5625, 0.07164, 0.5546, 0.1769, 0.3491, 0.1815, 0.3412, 0.2036, 0.3412, 0.2024, 0.3491, 0.09286, 0.782, 0.09119, 0.7899, 0.07945, 0.7899, 0.08196, 0.782, 0.1305, 0.5546, 0.1315, 0.5625, 0.1218, 0.5625, 0.1215, 0.5546, 0.07164, 0.3491, 0.06811, 0.3412, 0.07993, 0.3412, 0.08261, 0.3491, 0.08261, 0.3491, 0.07993, 0.3412, 0.09175, 0.3412, 0.09359, 0.3491, 0.07105, 0.782, 0.06771, 0.7899, 0.003047, 0.7899, 0.011, 0.782, 0.1392, 0.5546, 0.1408, 0.5625, 0.1315, 0.5625, 0.1305, 0.5546, 0.0112, 0.3491, 0.003047, 0.3412, 0.06811, 0.3412, 0.07164, 0.3491, 0.1769, 0.5546, 0.1815, 0.5625, 0.1501, 0.5625, 0.1478, 0.5546, 0.8179, 0.444, 0.8119, 0.4402, 0.8179, 0.4322, 0.8238, 0.4359, 0.501, 0.9116, 0.495, 0.9153, 0.4894, 0.9046, 0.4954, 0.9009, 0.488, 0.8873, 0.4821, 0.8911, 0.4745, 0.8775, 0.4804, 0.8738, 0.7899, 0.4784, 0.7839, 0.4747, 0.8055, 0.4481, 0.8115, 0.4518, 0.6162, 0.8526, 0.6101, 0.8526, 0.6101, 0.6313, 0.6162, 0.6313, 0.5369, 0.9814, 0.5309, 0.9851, 0.5006, 0.926, 0.5065, 0.9223, 0.4804, 0.8738, 0.4745, 0.8775, 0.4692, 0.869, 0.4752, 0.8652, 0.8115, 0.4518, 0.8055, 0.4481, 0.8119, 0.4402, 0.8179, 0.444, 0.8367, 0.4138, 0.8307, 0.4101, 0.8381, 0.3966, 0.844, 0.4003, 0.4752, 0.8652, 0.4692, 0.869, 0.4632, 0.8609, 0.4692, 0.8572, 0.4692, 0.8572, 0.4632, 0.8609, 0.4569, 0.8531, 0.4628, 0.8493, 0.8496, 0.3896, 0.8437, 0.3859, 0.8492, 0.3751, 0.8552, 0.3789, 0.8238, 0.4359, 0.8179, 0.4322, 0.8231, 0.4237, 0.8291, 0.4274, 0.8552, 0.3789, 0.8492, 0.3751, 0.8796, 0.316, 0.8855, 0.3198, 0.7732, 0.4929, 0.7672, 0.4929, 0.7839, 0.4747, 0.7899, 0.4784, 0.4413, 0.8228, 0.4353, 0.8265, 0.4186, 0.8082, 0.4245, 0.8082, 0.5065, 0.9223, 0.5006, 0.926, 0.495, 0.9153, 0.501, 0.9116, 0.8291, 0.4274, 0.8231, 0.4237, 0.8307, 0.4101, 0.8367, 0.4138, 0.844, 0.4003, 0.8381, 0.3966, 0.8437, 0.3859, 0.8496, 0.3896, 0.4954, 0.9009, 0.4894, 0.9046, 0.4821, 0.8911, 0.488, 0.8873, 0.4628, 0.8493, 0.4569, 0.8531, 0.4353, 0.8265, 0.4413, 0.8228, 0.1075, 0.3491, 0.1068, 0.3412, 0.1218, 0.3412, 0.1215, 0.3491, 0.1753, 0.782, 0.18, 0.7899, 0.149, 0.7899, 0.1466, 0.782, 0.1466, 0.5765, 0.149, 0.5686, 0.18, 0.5686, 0.1753, 0.5765, 0.1392, 0.3491, 0.1408, 0.3412, 0.1501, 0.3412, 0.1478, 0.3491, 0.1466, 0.782, 0.149, 0.7899, 0.1398, 0.7899, 0.1381, 0.782, 0.1381, 0.782, 0.1398, 0.7899, 0.1306, 0.7899, 0.1295, 0.782, 0.0112, 0.5546, 0.003047, 0.5625, 0.003047, 0.3412, 0.0112, 0.3491, 0.1295, 0.5765, 0.1306, 0.5686, 0.1398, 0.5686, 0.1381, 0.5765, 0.1972, 0.782, 0.1981, 0.7899, 0.18, 0.7899, 0.1753, 0.782, 0.07164, 0.5546, 0.06811, 0.5625, 0.003047, 0.5625, 0.0112, 0.5546, 0.1295, 0.782, 0.1306, 0.7899, 0.1211, 0.7899, 0.1206, 0.782, 0.1206, 0.5765, 0.1211, 0.5686, 0.1306, 0.5686, 0.1295, 0.5765, 0.09359, 0.5546, 0.09175, 0.5625, 0.07993, 0.5625, 0.08261, 0.5546, 0.08196, 0.782, 0.07945, 0.7899, 0.06771, 0.7899, 0.07105, 0.782, 0.1206, 0.782, 0.1211, 0.7899, 0.1061, 0.7899, 0.1067, 0.782, 0.1067, 0.5765, 0.1061, 0.5686, 0.1211, 0.5686, 0.1206, 0.5765, 0.2024, 0.5546, 0.2036, 0.5625, 0.1815, 0.5625, 0.1769, 0.5546, 0.07105, 0.5765, 0.06771, 0.5686, 0.07945, 0.5686, 0.08196, 0.5765, 0.1381, 0.5765, 0.1398, 0.5686, 0.149, 0.5686, 0.1466, 0.5765, 0.1067, 0.782, 0.1061, 0.7899, 0.09119, 0.7899, 0.09286, 0.782, 0.1075, 0.5546, 0.1068, 0.5625, 0.09175, 0.5625, 0.09359, 0.5546, 0.8455, 0.3056, 0.8442, 0.3056, 0.8442, 0.2959, 0.8455, 0.2959, 0.8442, 0.3056, 0.8428, 0.3056, 0.8428, 0.2959, 0.8442, 0.2959, 0.8523, 0.2683, 0.8509, 0.2683, 0.8509, 0.2304, 0.8523, 0.2304, 0.8509, 0.2683, 0.8495, 0.2683, 0.8495, 0.2304, 0.8509, 0.2304, 0.8277, 0.2304, 0.8291, 0.2304, 0.8291, 0.2684, 0.8277, 0.2684, 0.8291, 0.2304, 0.8305, 0.2304, 0.8305, 0.2684, 0.8291, 0.2684, 0.1866, 0.8496, 0.188, 0.8496, 0.188, 0.8592, 0.1866, 0.8592, 0.188, 0.8496, 0.1894, 0.8496, 0.1894, 0.8592, 0.188, 0.8592, 0.8455, 0.2959, 0.8442, 0.2959, 0.8442, 0.2862, 0.8455, 0.2862, 0.8442, 0.2959, 0.8428, 0.2959, 0.8428, 0.2862, 0.8442, 0.2862, 0.1866, 0.84, 0.188, 0.84, 0.188, 0.8496, 0.1866, 0.8496, 0.188, 0.84, 0.1894, 0.84, 0.1894, 0.8496, 0.188, 0.8496, 0.8558, 0.2862, 0.8558, 0.2959, 0.8544, 0.2959, 0.8544, 0.2862, 0.8544, 0.2862, 0.8544, 0.2959, 0.853, 0.2959, 0.853, 0.2862, 0.1866, 0.8339, 0.1866, 0.796, 0.188, 0.796, 0.188, 0.8339, 0.188, 0.8339, 0.188, 0.796, 0.1894, 0.796, 0.1894, 0.8339, 0.8421, 0.2304, 0.8421, 0.2683, 0.8407, 0.2683, 0.8407, 0.2304, 0.8407, 0.2304, 0.8407, 0.2683, 0.8393, 0.2683, 0.8393, 0.2304, 0.5471, 0.8525, 0.5471, 0.8621, 0.5457, 0.8621, 0.5457, 0.8525, 0.5457, 0.8525, 0.5457, 0.8621, 0.5443, 0.8621, 0.5443, 0.8525, 0.8558, 0.2959, 0.8558, 0.3056, 0.8544, 0.3056, 0.8544, 0.2959, 0.8544, 0.2959, 0.8544, 0.3056, 0.853, 0.3056, 0.853, 0.2959, 0.5471, 0.8429, 0.5471, 0.8525, 0.5457, 0.8525, 0.5457, 0.8429, 0.5457, 0.8429, 0.5457, 0.8525, 0.5443, 0.8525, 0.5443, 0.8429, 0.7013, 0.2684, 0.7013, 0.2304, 0.7212, 0.2304, 0.7212, 0.2684, 0.7472, 0.2304, 0.7472, 0.2684, 0.7273, 0.2684, 0.7273, 0.2304, 0.7732, 0.2304, 0.7732, 0.2684, 0.7533, 0.2684, 0.7533, 0.2304, 0.6952, 0.2684, 0.6753, 0.2684, 0.6753, 0.2304, 0.6952, 0.2304, 0.007533, 0.1691, 0.007533, 0.1878, 0.003047, 0.1878, 0.003047, 0.1691, 0.408, 0.1504, 0.408, 0.1357, 0.4125, 0.1357, 0.4125, 0.1504, 0.007533, 0.2603, 0.007533, 0.2703, 0.003047, 0.2703, 0.003047, 0.2603, 0.408, 0.1357, 0.408, 0.121, 0.4125, 0.121, 0.4125, 0.1357, 0.007533, 0.07785, 0.007533, 0.102, 0.003047, 0.102, 0.003047, 0.07785, 0.408, 0.1064, 0.408, 0.08216, 0.4125, 0.08216, 0.4125, 0.1064, 0.007533, 0.05795, 0.007533, 0.0679, 0.003047, 0.0679, 0.003047, 0.05795, 0.007533, 0.1504, 0.007533, 0.1691, 0.003047, 0.1691, 0.003047, 0.1504, 0.007533, 0.0679, 0.007533, 0.07785, 0.003047, 0.07785, 0.003047, 0.0679, 0.408, 0.2318, 0.408, 0.2171, 0.4125, 0.2171, 0.4125, 0.2318, 0.408, 0.121, 0.408, 0.1064, 0.4125, 0.1064, 0.4125, 0.121, 0.007533, 0.2361, 0.007533, 0.2603, 0.003047, 0.2603, 0.003047, 0.2361, 0.408, 0.2802, 0.408, 0.256, 0.4125, 0.256, 0.4125, 0.2802, 0.408, 0.08216, 0.408, 0.05795, 0.4125, 0.05795, 0.4125, 0.08216, 0.007533, 0.2703, 0.007533, 0.2802, 0.003047, 0.2802, 0.003047, 0.2703, 0.007533, 0.1878, 0.007533, 0.212, 0.003047, 0.212, 0.003047, 0.1878, 0.408, 0.1878, 0.408, 0.1691, 0.4125, 0.1691, 0.4125, 0.1878, 0.007533, 0.212, 0.007533, 0.2361, 0.003047, 0.2361, 0.003047, 0.212, 0.007533, 0.003047, 0.007533, 0.05795, 0.003047, 0.05795, 0.003047, 0.003047, 0.408, 0.1691, 0.408, 0.1504, 0.4125, 0.1504, 0.4125, 0.1691, 0.007533, 0.1262, 0.007533, 0.1504, 0.003047, 0.1504, 0.003047, 0.1262, 0.408, 0.2025, 0.408, 0.1878, 0.4125, 0.1878, 0.4125, 0.2025, 0.007533, 0.102, 0.007533, 0.1262, 0.003047, 0.1262, 0.003047, 0.102, 0.007533, 0.2802, 0.007533, 0.3351, 0.003047, 0.3351, 0.003047, 0.2802, 0.408, 0.2171, 0.408, 0.2025, 0.4125, 0.2025, 0.4125, 0.2171, 0.408, 0.256, 0.408, 0.2318, 0.4125, 0.2318, 0.4125, 0.256, 0.9233, 0.2361, 0.9132, 0.2361, 0.9132, 0.003047, 0.9233, 0.003047, 0.8028, 0.3056, 0.7926, 0.3056, 0.7926, 0.2954, 0.8028, 0.2954, 0.9018, 0.7883, 0.8916, 0.7883, 0.8916, 0.5552, 0.9018, 0.5552, 0.754, 0.3056, 0.7439, 0.3056, 0.7439, 0.2954, 0.754, 0.2954, 0.9082, 0.5552, 0.918, 0.5552, 0.918, 0.7883, 0.9082, 0.7883, 0.9613, 0.003047, 0.9711, 0.003047, 0.9711, 0.2361, 0.9613, 0.2361, 0.8768, 0.909, 0.8667, 0.909, 0.8667, 0.6759, 0.8768, 0.6759, 0.7703, 0.3056, 0.7601, 0.3056, 0.7601, 0.2954, 0.7703, 0.2954, 0.7606, 0.8737, 0.7504, 0.8737, 0.7504, 0.6406, 0.7606, 0.6406, 0.7378, 0.2893, 0.7276, 0.2893, 0.7276, 0.2791, 0.7378, 0.2791, 0.9294, 0.003047, 0.9393, 0.003047, 0.9393, 0.2361, 0.9294, 0.2361, 0.9661, 0.5491, 0.9563, 0.5491, 0.9563, 0.316, 0.9661, 0.316, 0.918, 0.5491, 0.9079, 0.5491, 0.9079, 0.316, 0.918, 0.316, 0.8353, 0.3056, 0.8251, 0.3056, 0.8251, 0.2954, 0.8353, 0.2954, 0.2144, 0.8017, 0.2042, 0.8017, 0.2042, 0.5686, 0.2144, 0.5686, 0.7378, 0.3056, 0.7276, 0.3056, 0.7276, 0.2954, 0.7378, 0.2954, 0.9502, 0.7883, 0.9404, 0.7883, 0.9404, 0.5552, 0.9502, 0.5552, 0.982, 0.5491, 0.9722, 0.5491, 0.9722, 0.316, 0.982, 0.316, 0.9404, 0.316, 0.9502, 0.316, 0.9502, 0.5491, 0.9404, 0.5491, 0.9661, 0.7883, 0.9563, 0.7883, 0.9563, 0.5552, 0.9661, 0.5552, 0.7764, 0.2954, 0.7865, 0.2954, 0.7865, 0.3056, 0.7764, 0.3056, 0.9071, 0.2361, 0.8969, 0.2361, 0.8969, 0.003047, 0.9071, 0.003047, 0.7439, 0.2791, 0.754, 0.2791, 0.754, 0.2893, 0.7439, 0.2893, 0.9343, 0.5491, 0.9241, 0.5491, 0.9241, 0.316, 0.9343, 0.316, 0.9454, 0.003047, 0.9552, 0.003047, 0.9552, 0.2361, 0.9454, 0.2361, 0.982, 0.7883, 0.9722, 0.7883, 0.9722, 0.5552, 0.982, 0.5552, 0.8191, 0.3056, 0.8089, 0.3056, 0.8089, 0.2954, 0.8191, 0.2954, 0.9018, 0.5491, 0.8916, 0.5491, 0.8916, 0.316, 0.9018, 0.316, 0.7703, 0.2893, 0.7601, 0.2893, 0.7601, 0.2791, 0.7703, 0.2791, 0.9343, 0.7883, 0.9241, 0.7883, 0.9241, 0.5552, 0.9343, 0.5552, 0.9958, 0.316, 0.9958, 0.522, 0.9881, 0.522, 0.9881, 0.316, 0.9951, 0.7402, 0.9951, 0.9463, 0.9881, 0.9463, 0.9881, 0.7402, 0.9849, 0.003047, 0.9849, 0.2091, 0.9772, 0.2091, 0.9772, 0.003047, 0.9951, 0.5281, 0.9951, 0.7342, 0.9881, 0.7342, 0.9881, 0.5281, 0.5972, 0.8506, 0.5904, 0.8506, 0.5904, 0.8429, 0.5972, 0.8429, 0.7069, 0.8599, 0.7001, 0.8599, 0.7001, 0.8522, 0.7069, 0.8522, 0.964, 0.7944, 0.964, 0.9667, 0.9563, 0.9667, 0.9563, 0.7944, 0.04924, 0.796, 0.04924, 0.9685, 0.04226, 0.9685, 0.04226, 0.796, 0.948, 0.7944, 0.948, 0.9669, 0.9404, 0.9669, 0.9404, 0.7944, 0.03617, 0.796, 0.03617, 0.9685, 0.02919, 0.9685, 0.02919, 0.796, 0.6428, 0.8599, 0.636, 0.8599, 0.636, 0.8522, 0.6428, 0.8522, 0.6745, 0.8522, 0.6812, 0.8522, 0.6812, 0.8599, 0.6745, 0.8599, 0.1282, 0.796, 0.1282, 0.9336, 0.1205, 0.9336, 0.1205, 0.796, 0.1805, 0.796, 0.1805, 0.9337, 0.1735, 0.9337, 0.1735, 0.796, 0.1144, 0.796, 0.1144, 0.9337, 0.1068, 0.9337, 0.1068, 0.796, 0.1674, 0.796, 0.1674, 0.9337, 0.1605, 0.9337, 0.1605, 0.796, 0.6299, 0.8599, 0.6231, 0.8599, 0.6231, 0.8522, 0.6299, 0.8522, 0.6873, 0.8522, 0.694, 0.8522, 0.694, 0.8599, 0.6873, 0.8599, 0.9325, 0.7944, 0.9325, 0.9688, 0.9248, 0.9688, 0.9248, 0.7944, 0.0231, 0.796, 0.0231, 0.9705, 0.01612, 0.9705, 0.01612, 0.796, 0.9187, 0.7944, 0.9187, 0.969, 0.9111, 0.969, 0.9111, 0.7944, 0.01003, 0.796, 0.01003, 0.9705, 0.003047, 0.9705, 0.003047, 0.796, 0.5843, 0.8506, 0.5775, 0.8506, 0.5775, 0.8429, 0.5843, 0.8429, 0.6556, 0.8599, 0.6489, 0.8599, 0.6489, 0.8522, 0.6556, 0.8522, 0.1007, 0.796, 0.1007, 0.9352, 0.09301, 0.9352, 0.09301, 0.796, 0.1544, 0.796, 0.1544, 0.9353, 0.1474, 0.9353, 0.1474, 0.796, 0.08691, 0.796, 0.08691, 0.9353, 0.07924, 0.9353, 0.07924, 0.796, 0.1413, 0.796, 0.1413, 0.9353, 0.1343, 0.9353, 0.1343, 0.796, 0.5715, 0.8506, 0.5647, 0.8506, 0.5647, 0.8429, 0.5715, 0.8429, 0.6617, 0.8522, 0.6684, 0.8522, 0.6684, 0.8599, 0.6617, 0.8599, 0.604, 0.8369, 0.5996, 0.8369, 0.5996, 0.6313, 0.604, 0.6313, 0.5996, 0.8369, 0.5809, 0.8369, 0.5809, 0.6313, 0.5996, 0.6313, 0.3772, 0.5468, 0.3698, 0.5468, 0.3698, 0.3412, 0.3772, 0.3412, 0.406, 0.5468, 0.3772, 0.5468, 0.3772, 0.3412, 0.406, 0.3413, 0.7204, 0.8462, 0.713, 0.8462, 0.713, 0.6406, 0.7204, 0.6406, 0.6276, 0.8462, 0.6231, 0.8462, 0.6231, 0.6406, 0.6276, 0.6406, 0.6463, 0.8462, 0.6276, 0.8462, 0.6276, 0.6406, 0.6463, 0.6406, 0.4125, 0.0305, 0.408, 0.0305, 0.408, 0.003047, 0.4125, 0.003047, 0.3381, 0.0305, 0.3893, 0.003047, 0.408, 0.003047, 0.408, 0.0305, 0.6774, 0.2243, 0.6273, 0.2243, 0.6332, 0.2165, 0.6797, 0.2165, 0.3226, 0.003047, 0.287, 0.05795, 0.3152, 0.003047, 0.287, 0.05795, 0.3381, 0.0305, 0.408, 0.0305, 0.408, 0.05795, 0.4125, 0.05795, 0.408, 0.05795, 0.408, 0.0305, 0.4125, 0.0305, 0.3226, 0.003047, 0.3381, 0.0305, 0.287, 0.05795, 0.3514, 0.003047, 0.3381, 0.0305, 0.3226, 0.003047, 0.3893, 0.003047, 0.3381, 0.0305, 0.3514, 0.003047, 0.408, 0.3077, 0.4125, 0.3077, 0.4125, 0.3351, 0.408, 0.3351, 0.3381, 0.3077, 0.408, 0.3077, 0.408, 0.3351, 0.3893, 0.3351, 0.003047, 0.5686, 0.06771, 0.5686, 0.07105, 0.5765, 0.011, 0.5765, 0.287, 0.2802, 0.408, 0.2802, 0.408, 0.3077, 0.3381, 0.3077, 0.408, 0.2802, 0.4125, 0.2802, 0.4125, 0.3077, 0.408, 0.3077, 0.3152, 0.3351, 0.287, 0.2802, 0.3381, 0.3077, 0.3226, 0.3351, 0.3152, 0.3351, 0.3381, 0.3077, 0.3893, 0.3351, 0.3514, 0.3351, 0.3381, 0.3077, 0.3226, 0.3351, 0.3381, 0.3077, 0.3514, 0.3351, 0.003047, 0.7899, 0.003047, 0.5686, 0.011, 0.5765, 0.011, 0.782, 0.6332, 0.01093, 0.6332, 0.2165, 0.6273, 0.2243, 0.6273, 0.003047])
me_cube_001.materials.append(mat_shell)
me_cube_001.use_remesh_fix_poles = True
me_cube_001.use_remesh_preserve_attributes = False
me_cube_001.update()
me_cube_002 = bpy.data.meshes.new('Cube.002')
me_cube_002.from_pydata([(-9.297, -0.6064, -0.369), (-9.297, -0.6064, 1.966), (-9.297, 1.394, -0.369), (-9.297, 1.394, 1.966), (-7.297, -0.6064, -0.369), (-7.297, -0.4468, 1.281), (-7.297, 1.394, -0.369), (-7.297, 1.234, 1.281), (-9.297, 0.3936, -0.369), (-9.297, 0.3936, 2.189), (-7.297, 0.3936, -0.369), (-7.297, 0.3936, 1.447), (-9.297, -1.199, -0.3924), (-9.297, -1.199, 1.585), (-9.297, 1.986, 1.585), (-9.297, 1.986, -0.3924), (-7.297, 1.986, -0.3924), (-7.297, 1.679, 1.027), (-7.297, -0.8921, 1.027), (-7.297, -1.199, -0.3924), (-9.297, -0.1064, -0.369), (-7.297, -0.02357, 1.365), (-9.297, -0.1064, 2.078), (-7.297, -0.1064, -0.369), (-9.297, 0.8936, 2.078), (-7.297, 0.8936, -0.369), (-9.297, 0.8936, -0.369), (-7.297, 0.8108, 1.365), (-9.297, -0.1064, 9.532), (-9.297, 0.3936, 9.487), (-7.297, 0.8936, 9.532), (-7.297, 0.3936, 9.487), (-7.297, -0.1064, 9.532), (-9.297, 0.8936, 9.532), (-9.381, -0.1485, 9.649), (-9.381, 0.3936, 9.6), (-7.213, 0.9358, 9.649), (-7.213, 0.3936, 9.6), (-7.213, -0.1485, 9.649), (-9.381, 0.9358, 9.649), (-9.104, 0.1271, 10.42), (-9.104, 0.3936, 10.4), (-7.489, 0.6601, 10.42), (-7.489, 0.3936, 10.4), (-7.489, 0.1271, 10.42), (-9.104, 0.6601, 10.42), (-9.381, -0.1485, 10.45), (-9.381, 0.3936, 10.4), (-7.213, 0.9358, 10.45), (-7.213, 0.3936, 10.4), (-7.213, -0.1485, 10.45), (-9.381, 0.9358, 10.45), (-9.104, 0.3936, 9.054), (-7.489, 0.3936, 9.054), (-9.104, 0.1271, 9.078), (-7.489, 0.6601, 9.078), (-7.489, 0.1271, 9.078), (-9.104, 0.6601, 9.078), (-9.297, -0.6064, 0.2121), (-9.297, 1.394, 0.2121), (-7.297, 1.394, 0.2121), (-7.297, -0.5014, 0.1296), (-7.297, 0.3936, 0.1296), (-9.297, 0.3936, 0.2121), (-9.297, -1.199, 0.2121), (-9.297, 1.986, 0.2121), (-7.297, 1.679, 0.1296), (-7.297, -0.8921, 0.1296), (-9.297, -0.1064, 0.2121), (-7.297, -0.05392, 0.1296), (-7.297, 0.8411, 0.1296), (-9.297, 0.8936, 0.2121), (-9.461, -0.1465, -0.3786), (-9.461, -0.6865, -0.3786), (-9.461, 1.474, 0.2222), (-9.461, 1.474, -0.3786), (-7.133, 1.474, 0.2222), (-7.133, 1.474, -0.3786), (-7.133, 0.9337, -0.3786), (-7.133, -0.6865, 0.2222), (-7.133, -0.6865, -0.3786), (-9.461, 0.9337, -0.3786), (-9.461, 0.3936, -0.3786), (-7.133, -0.1465, -0.3786), (-7.133, 0.3936, -0.3786), (-7.133, 0.3936, 0.2222), (-9.461, 0.3936, 0.2222), (-9.461, 2.113, 0.2222), (-9.461, 2.113, -0.4038), (-7.133, 2.113, -0.4038), (-7.133, 2.113, 0.2222), (-7.133, -1.326, 0.2222), (-7.133, -1.326, -0.4038), (-9.461, -1.326, -0.4038), (-9.461, -0.1465, 0.2222), (-7.133, -0.1465, 0.2222), (-7.133, 0.9337, 0.2222), (-9.461, 0.9337, 0.2222), (-9.461, -0.6865, 0.2222), (-9.461, -1.326, 0.2222), (-7.297, -0.1064, 2.078), (-7.297, -0.6064, 1.966), (-7.297, 0.8936, 2.078), (-7.297, 0.3936, 2.189), (-7.297, -1.199, 1.585), (-7.297, 1.394, 1.966), (-7.297, 1.986, 1.585), (-7.297, 1.986, 0.2121), (-7.297, -1.199, 0.2121), (-7.297, 1.289, 0.1296), (-7.297, 0.8936, 0.2121), (-7.297, 0.3936, 0.2121), (-7.297, -0.1064, 0.2121), (-7.297, -0.6064, 0.2121), (-8.403, 1.234, 1.281), (-8.403, 1.289, 0.1296), (-8.403, -0.4468, 1.281), (-8.403, -0.5014, 0.1296), (-8.403, 0.3936, 1.447), (-8.403, 0.3936, 0.1296), (-8.403, -0.02357, 1.365), (-8.403, -0.05392, 0.1296), (-8.403, 0.8108, 1.365), (-8.403, 0.8411, 0.1296), (-8.403, -0.8921, 1.027), (-8.403, 1.679, 1.027), (-8.403, 1.679, 0.1296), (-8.403, -0.8921, 0.1296)], [], [(71, 24, 3, 59), (61, 69, 121, 117), (11, 21, 120, 118), (101, 1, 13, 104), (20, 23, 4, 0), (100, 22, 1, 101), (22, 100, 32, 28), (26, 25, 10, 8), (62, 70, 123, 119), (68, 22, 9, 63), (65, 14, 106, 107), (108, 104, 13, 64), (3, 105, 106, 14), (59, 3, 14, 65), (60, 110, 96, 76), (0, 4, 19, 12), (15, 2, 75, 88), (6, 2, 15, 16), (58, 1, 22, 68), (24, 9, 29, 33), (8, 10, 23, 20), (17, 7, 114, 125), (109, 66, 126, 115), (2, 6, 25, 26), (105, 3, 24, 102), (63, 9, 24, 71), (28, 32, 38, 34), (30, 33, 39, 36), (102, 24, 33, 30), (103, 102, 30, 31), (100, 103, 31, 32), (9, 22, 28, 29), (38, 37, 49, 50), (39, 35, 47, 51), (29, 28, 34, 35), (33, 29, 35, 39), (32, 31, 37, 38), (31, 30, 36, 37), (44, 43, 53, 56), (45, 41, 52, 57), (37, 36, 48, 49), (36, 39, 51, 48), (34, 38, 50, 46), (35, 34, 46, 47), (40, 41, 47, 46), (42, 43, 49, 48), (43, 44, 50, 49), (44, 40, 46, 50), (41, 45, 51, 47), (45, 42, 48, 51), (55, 57, 52, 53), (53, 52, 54, 56), (41, 40, 54, 52), (42, 45, 57, 55), (40, 44, 56, 54), (43, 42, 55, 53), (2, 26, 81, 75), (63, 71, 97, 86), (71, 59, 74, 97), (10, 25, 78, 84), (5, 18, 124, 116), (1, 58, 64, 13), (113, 108, 91, 79), (19, 4, 80, 92), (112, 113, 79, 95), (110, 111, 85, 96), (68, 63, 86, 94), (23, 10, 84, 83), (20, 0, 73, 72), (65, 107, 90, 87), (98, 73, 93, 99), (76, 77, 89, 90), (82, 86, 97, 81), (77, 76, 96, 78), (84, 85, 95, 83), (73, 98, 94, 72), (75, 74, 87, 88), (92, 91, 99, 93), (88, 87, 90, 89), (72, 94, 86, 82), (78, 96, 85, 84), (83, 95, 79, 80), (80, 79, 91, 92), (81, 97, 74, 75), (25, 6, 77, 78), (0, 12, 93, 73), (111, 112, 95, 85), (6, 16, 89, 77), (58, 68, 94, 98), (16, 15, 88, 89), (8, 20, 72, 82), (107, 60, 76, 90), (64, 58, 98, 99), (59, 65, 87, 74), (26, 8, 82, 81), (4, 23, 83, 80), (108, 64, 99, 91), (12, 19, 92, 93), (5, 21, 100, 101), (11, 27, 102, 103), (18, 5, 101, 104), (7, 17, 106, 105), (21, 11, 103, 100), (27, 7, 105, 102), (17, 66, 107, 106), (67, 18, 104, 108), (109, 70, 110, 60), (62, 69, 112, 111), (66, 109, 60, 107), (70, 62, 111, 110), (69, 61, 113, 112), (61, 67, 108, 113), (117, 116, 124, 127), (121, 120, 116, 117), (123, 122, 118, 119), (119, 118, 120, 121), (115, 114, 122, 123), (114, 115, 126, 125), (7, 27, 122, 114), (67, 61, 117, 127), (66, 17, 125, 126), (18, 67, 127, 124), (21, 5, 116, 120), (70, 109, 115, 123), (27, 11, 118, 122), (69, 62, 119, 121)])
_uv = me_cube_002.uv_layers.new(name='UVMap')
_uv.uv.foreach_set('vector', [0.3209, 0.001918, 0.3209, 0.1394, 0.284, 0.1312, 0.284, 0.001918, 0.8061, 0.3559, 0.8061, 0.3229, 0.8876, 0.3229, 0.8876, 0.3559, 0.8876, 0.4832, 0.8876, 0.514, 0.8061, 0.514, 0.8061, 0.4832, 0.04555, 0.7659, 0.04555, 0.9133, 0.001918, 0.9133, 0.001918, 0.7659, 0.4909, 0.7854, 0.6383, 0.7854, 0.6383, 0.8222, 0.4909, 0.8222, 0.08239, 0.7659, 0.08239, 0.9133, 0.04555, 0.9133, 0.04555, 0.7659, 0.4851, 0.001918, 0.6324, 0.001918, 0.6324, 0.5505, 0.4851, 0.5505, 0.4909, 0.7117, 0.6383, 0.7117, 0.6383, 0.7485, 0.4909, 0.7485, 0.8061, 0.2899, 0.8061, 0.257, 0.8876, 0.257, 0.8876, 0.2899, 0.3945, 0.001918, 0.3945, 0.1394, 0.3577, 0.1476, 0.3577, 0.001918, 0.4463, 0.9072, 0.3452, 0.9072, 0.3452, 0.7598, 0.4463, 0.7598, 0.3414, 0.9072, 0.2404, 0.9072, 0.2404, 0.7598, 0.3414, 0.7598, 0.1231, 0.9133, 0.1231, 0.7659, 0.1667, 0.7659, 0.1667, 0.9133, 0.284, 0.001918, 0.284, 0.1312, 0.2404, 0.1031, 0.2404, 0.001918, 0.6663, 0.6748, 0.6663, 0.7117, 0.6542, 0.7087, 0.6542, 0.6689, 0.4909, 0.8222, 0.6383, 0.8222, 0.6383, 0.8658, 0.4909, 0.8658, 0.4909, 0.6312, 0.4909, 0.6748, 0.4788, 0.6689, 0.4788, 0.6218, 0.6383, 0.6748, 0.4909, 0.6748, 0.4909, 0.6312, 0.6383, 0.6312, 0.4314, 0.001918, 0.4314, 0.1312, 0.3945, 0.1394, 0.3945, 0.001918, 0.3209, 0.1394, 0.3577, 0.1476, 0.3577, 0.6853, 0.3209, 0.6886, 0.4909, 0.7485, 0.6383, 0.7485, 0.6383, 0.7854, 0.4909, 0.7854, 0.8876, 0.3885, 0.8876, 0.4213, 0.8061, 0.4213, 0.8061, 0.3885, 0.8061, 0.224, 0.8061, 0.1952, 0.8876, 0.1952, 0.8876, 0.224, 0.4909, 0.6748, 0.6383, 0.6748, 0.6383, 0.7117, 0.4909, 0.7117, 0.1231, 0.7659, 0.1231, 0.9133, 0.08623, 0.9133, 0.08623, 0.7659, 0.3577, 0.001918, 0.3577, 0.1476, 0.3209, 0.1394, 0.3209, 0.001918, 0.4851, 0.5505, 0.6324, 0.5505, 0.6386, 0.5593, 0.4788, 0.5593, 0.6487, 0.5505, 0.796, 0.5505, 0.8023, 0.5593, 0.6425, 0.5593, 0.6487, 0.001918, 0.796, 0.001918, 0.796, 0.5505, 0.6487, 0.5505, 0.1192, 0.1537, 0.1561, 0.1455, 0.1561, 0.6947, 0.1192, 0.6914, 0.08239, 0.1455, 0.1192, 0.1537, 0.1192, 0.6914, 0.08239, 0.6947, 0.3577, 0.1476, 0.3945, 0.1394, 0.3945, 0.6886, 0.3577, 0.6853, 0.07928, 0.7033, 0.1192, 0.6997, 0.1192, 0.7585, 0.07928, 0.7621, 0.3177, 0.6972, 0.3577, 0.6937, 0.3577, 0.7524, 0.3177, 0.756, 0.3577, 0.6853, 0.3945, 0.6886, 0.3976, 0.6972, 0.3577, 0.6937, 0.3209, 0.6886, 0.3577, 0.6853, 0.3577, 0.6937, 0.3177, 0.6972, 0.08239, 0.6947, 0.1192, 0.6914, 0.1192, 0.6997, 0.07928, 0.7033, 0.1192, 0.6914, 0.1561, 0.6947, 0.1592, 0.7033, 0.1192, 0.6997, 0.6209, 0.9798, 0.6012, 0.9781, 0.6012, 0.8791, 0.6209, 0.8808, 0.6247, 0.8791, 0.6443, 0.8808, 0.6443, 0.9798, 0.6247, 0.9781, 0.1192, 0.6997, 0.1592, 0.7033, 0.1592, 0.7621, 0.1192, 0.7585, 0.6425, 0.5593, 0.8023, 0.5593, 0.8023, 0.618, 0.6425, 0.618, 0.4788, 0.5593, 0.6386, 0.5593, 0.6386, 0.618, 0.4788, 0.618, 0.3577, 0.6937, 0.3976, 0.6972, 0.3976, 0.756, 0.3577, 0.7524, 0.8499, 0.7612, 0.8695, 0.7612, 0.8695, 0.7816, 0.8296, 0.7816, 0.8891, 0.6422, 0.8695, 0.6422, 0.8695, 0.6218, 0.9094, 0.6218, 0.8695, 0.6422, 0.8499, 0.6422, 0.8296, 0.6218, 0.8695, 0.6218, 0.8499, 0.6422, 0.8499, 0.7612, 0.8296, 0.7816, 0.8296, 0.6218, 0.8695, 0.7612, 0.8891, 0.7612, 0.9094, 0.7816, 0.8695, 0.7816, 0.8891, 0.7612, 0.8891, 0.6422, 0.9094, 0.6218, 0.9094, 0.7816, 0.9807, 0.1952, 0.9807, 0.3142, 0.9611, 0.3142, 0.9611, 0.1952, 0.9611, 0.1952, 0.9611, 0.3142, 0.9414, 0.3142, 0.9414, 0.1952, 0.6443, 0.8808, 0.664, 0.8791, 0.664, 0.9781, 0.6443, 0.9798, 0.8915, 0.5715, 0.8915, 0.4525, 0.9903, 0.4525, 0.9903, 0.5715, 0.4788, 0.9981, 0.4788, 0.8791, 0.5777, 0.8791, 0.5777, 0.9981, 0.6012, 0.9781, 0.5816, 0.9798, 0.5816, 0.8808, 0.6012, 0.8791, 0.4909, 0.6748, 0.4909, 0.7117, 0.4788, 0.7087, 0.4788, 0.6689, 0.8136, 0.7485, 0.8136, 0.7117, 0.8257, 0.7087, 0.8257, 0.7485, 0.8136, 0.7117, 0.8136, 0.6748, 0.8257, 0.6689, 0.8257, 0.7087, 0.6383, 0.7485, 0.6383, 0.7117, 0.6504, 0.7087, 0.6504, 0.7485, 0.8876, 0.5452, 0.8876, 0.578, 0.8061, 0.578, 0.8061, 0.5452, 0.4314, 0.1312, 0.4314, 0.001918, 0.475, 0.001918, 0.475, 0.1031, 0.6663, 0.8222, 0.6663, 0.8658, 0.6542, 0.8752, 0.6542, 0.8281, 0.6383, 0.8658, 0.6383, 0.8222, 0.6504, 0.8281, 0.6504, 0.8752, 0.6663, 0.7854, 0.6663, 0.8222, 0.6542, 0.8281, 0.6542, 0.7883, 0.6663, 0.7117, 0.6663, 0.7485, 0.6542, 0.7485, 0.6542, 0.7087, 0.8136, 0.7854, 0.8136, 0.7485, 0.8257, 0.7485, 0.8257, 0.7883, 0.6383, 0.7854, 0.6383, 0.7485, 0.6504, 0.7485, 0.6504, 0.7883, 0.4909, 0.7854, 0.4909, 0.8222, 0.4788, 0.8281, 0.4788, 0.7883, 0.8136, 0.6312, 0.6663, 0.6312, 0.6542, 0.6218, 0.8257, 0.6218, 0.8915, 0.4015, 0.9357, 0.4015, 0.9376, 0.4486, 0.8915, 0.4486, 0.9133, 0.8281, 0.9576, 0.8281, 0.9594, 0.8752, 0.9133, 0.8752, 0.9357, 0.3219, 0.8915, 0.3219, 0.8915, 0.2821, 0.9357, 0.2821, 0.9576, 0.8281, 0.9133, 0.8281, 0.9133, 0.7883, 0.9576, 0.7883, 0.9576, 0.7485, 0.9133, 0.7485, 0.9133, 0.7087, 0.9576, 0.7087, 0.9357, 0.4015, 0.8915, 0.4015, 0.8915, 0.3617, 0.9357, 0.3617, 0.9357, 0.2423, 0.8915, 0.2423, 0.8915, 0.1952, 0.9376, 0.1952, 0.2166, 0.9374, 0.1705, 0.9374, 0.1705, 0.7659, 0.2166, 0.7659, 0.9531, 0.1734, 0.907, 0.1734, 0.907, 0.001918, 0.9531, 0.001918, 0.9357, 0.3617, 0.8915, 0.3617, 0.8915, 0.3219, 0.9357, 0.3219, 0.9576, 0.7883, 0.9133, 0.7883, 0.9133, 0.7485, 0.9576, 0.7485, 0.9576, 0.7087, 0.9133, 0.7087, 0.9133, 0.6689, 0.9576, 0.6689, 0.9576, 0.6689, 0.9133, 0.6689, 0.9133, 0.6218, 0.9594, 0.6218, 0.9357, 0.2821, 0.8915, 0.2821, 0.8915, 0.2423, 0.9357, 0.2423, 0.6383, 0.7117, 0.6383, 0.6748, 0.6504, 0.6689, 0.6504, 0.7087, 0.4909, 0.8222, 0.4909, 0.8658, 0.4788, 0.8752, 0.4788, 0.8281, 0.6663, 0.7485, 0.6663, 0.7854, 0.6542, 0.7883, 0.6542, 0.7485, 0.6383, 0.6748, 0.6383, 0.6312, 0.6504, 0.6218, 0.6504, 0.6689, 0.8136, 0.8222, 0.8136, 0.7854, 0.8257, 0.7883, 0.8257, 0.8281, 0.6383, 0.6312, 0.4909, 0.6312, 0.4788, 0.6218, 0.6504, 0.6218, 0.4909, 0.7485, 0.4909, 0.7854, 0.4788, 0.7883, 0.4788, 0.7485, 0.6663, 0.6312, 0.6663, 0.6748, 0.6542, 0.6689, 0.6542, 0.6218, 0.8136, 0.8658, 0.8136, 0.8222, 0.8257, 0.8281, 0.8257, 0.8752, 0.8136, 0.6748, 0.8136, 0.6312, 0.8257, 0.6218, 0.8257, 0.6689, 0.4909, 0.7117, 0.4909, 0.7485, 0.4788, 0.7485, 0.4788, 0.7087, 0.6383, 0.8222, 0.6383, 0.7854, 0.6504, 0.7883, 0.6504, 0.8281, 0.6663, 0.8658, 0.8136, 0.8658, 0.8257, 0.8752, 0.6542, 0.8752, 0.4909, 0.8658, 0.6383, 0.8658, 0.6504, 0.8752, 0.4788, 0.8752, 0.05731, 0.08675, 0.08849, 0.09291, 0.08239, 0.1455, 0.04555, 0.1372, 0.1192, 0.09899, 0.15, 0.09291, 0.1561, 0.1455, 0.1192, 0.1537, 0.0245, 0.06804, 0.05731, 0.08675, 0.04555, 0.1372, 0.001918, 0.1091, 0.1812, 0.08675, 0.214, 0.06804, 0.2365, 0.1091, 0.1929, 0.1372, 0.08849, 0.09291, 0.1192, 0.09899, 0.1192, 0.1537, 0.08239, 0.1455, 0.15, 0.09291, 0.1812, 0.08675, 0.1929, 0.1372, 0.1561, 0.1455, 0.214, 0.06804, 0.214, 0.001918, 0.2365, 0.008001, 0.2365, 0.1091, 0.0245, 0.001918, 0.0245, 0.06804, 0.001918, 0.1091, 0.001918, 0.008001, 0.9632, 0.8051, 0.9632, 0.7721, 0.9693, 0.776, 0.9693, 0.8128, 0.9632, 0.7391, 0.9632, 0.7061, 0.9693, 0.7023, 0.9693, 0.7391, 0.9632, 0.8339, 0.9632, 0.8051, 0.9693, 0.8128, 0.9693, 0.8564, 0.9632, 0.7721, 0.9632, 0.7391, 0.9693, 0.7391, 0.9693, 0.776, 0.9632, 0.7061, 0.9632, 0.6732, 0.9693, 0.6654, 0.9693, 0.7023, 0.9632, 0.6732, 0.9632, 0.6444, 0.9693, 0.6218, 0.9693, 0.6654, 0.8061, 0.1626, 0.8909, 0.1586, 0.8722, 0.1914, 0.8061, 0.1914, 0.8061, 0.1296, 0.8971, 0.1274, 0.8909, 0.1586, 0.8061, 0.1626, 0.8061, 0.06367, 0.8971, 0.06591, 0.9032, 0.09665, 0.8061, 0.09665, 0.8061, 0.09665, 0.9032, 0.09665, 0.8971, 0.1274, 0.8061, 0.1296, 0.8061, 0.0307, 0.8909, 0.03472, 0.8971, 0.06591, 0.8061, 0.06367, 0.8909, 0.03472, 0.8061, 0.0307, 0.8061, 0.001918, 0.8722, 0.001918, 0.8876, 0.4213, 0.8876, 0.4525, 0.8061, 0.4525, 0.8061, 0.4213, 0.8061, 0.3847, 0.8061, 0.3559, 0.8876, 0.3559, 0.8876, 0.3847, 0.8956, 0.867, 0.8296, 0.867, 0.8296, 0.7854, 0.8956, 0.7854, 0.8296, 0.8708, 0.8956, 0.8708, 0.8956, 0.9523, 0.8296, 0.9523, 0.8876, 0.514, 0.8876, 0.5452, 0.8061, 0.5452, 0.8061, 0.514, 0.8061, 0.257, 0.8061, 0.224, 0.8876, 0.224, 0.8876, 0.257, 0.8876, 0.4525, 0.8876, 0.4832, 0.8061, 0.4832, 0.8061, 0.4525, 0.8061, 0.3229, 0.8061, 0.2899, 0.8876, 0.2899, 0.8876, 0.3229])
me_cube_002.materials.append(mat_chimne)
me_cube_002.use_remesh_fix_poles = True
me_cube_002.use_remesh_preserve_attributes = False
me_cube_002.update()
me_plane = bpy.data.meshes.new('Plane')
me_plane.from_pydata([(-5.762, -5.419, 3.808), (-4.99, -6.143, 3.808), (-5.762, -5.419, 5.944), (-4.99, -6.143, 5.944), (-5.459, -5.237, 6.161), (-4.687, -5.961, 6.161), (-5.277, -5.147, 6.16), (-4.505, -5.871, 6.16), (-1.781, -5.881, 5.033), (-0.7264, -5.792, 5.033), (-1.781, -5.881, 6.939), (-0.7264, -5.792, 7.17), (-1.714, -5.534, 7.048), (-0.6592, -5.446, 7.386), (-1.659, -5.338, 7.048), (-0.604, -5.25, 7.385), (9.662, -4.5, 3.015), (9.676, -3.442, 3.015), (9.662, -4.5, 5.152), (9.676, -3.442, 5.152), (9.324, -4.4, 5.368), (9.337, -3.342, 5.368), (9.134, -4.327, 5.367), (9.148, -3.268, 5.367), (-9.741, 4.739, 3.015), (-9.704, 3.681, 3.015), (-9.741, 4.739, 5.152), (-9.704, 3.681, 5.152), (-9.398, 4.655, 5.368), (-9.36, 3.597, 5.368), (-9.205, 4.59, 5.367), (-9.168, 3.532, 5.367)], [], [(0, 1, 3, 2), (2, 3, 5, 4), (4, 5, 7, 6), (8, 9, 11, 10), (10, 11, 13, 12), (12, 13, 15, 14), (16, 17, 19, 18), (18, 19, 21, 20), (20, 21, 23, 22), (24, 25, 27, 26), (26, 27, 29, 28), (28, 29, 31, 30)])
_uv = me_plane.uv_layers.new(name='UVMap')
_uv.uv.foreach_set('vector', [0.9989, 0.5403, 0.8093, 0.5403, 0.8093, 0.001142, 0.9989, 0.001141, 0.2809, 0.5425, 0.2809, 0.8096, 0.1879, 0.8347, 0.1879, 0.5676, 0.1879, 0.5676, 0.1879, 0.8347, 0.1405, 0.8525, 0.1405, 0.5854, 0.001141, 0.001141, 0.2683, 0.001141, 0.2683, 0.5403, 0.001141, 0.482, 0.1382, 0.5425, 0.1382, 0.8149, 0.04865, 0.8465, 0.05087, 0.5707, 0.05087, 0.5707, 0.04865, 0.8465, 0.001141, 0.8646, 0.003369, 0.5888, 0.5399, 0.001141, 0.8071, 0.001141, 0.8071, 0.5403, 0.5399, 0.5403, 0.4249, 0.8571, 0.4249, 0.5912, 0.5037, 0.561, 0.5037, 0.8269, 0.5037, 0.8269, 0.5037, 0.561, 0.5514, 0.5425, 0.5514, 0.8084, 0.2705, 0.001141, 0.5377, 0.001141, 0.5377, 0.5403, 0.2705, 0.5403, 0.4227, 0.5425, 0.4227, 0.8086, 0.3308, 0.8287, 0.3308, 0.5627, 0.3308, 0.5627, 0.3308, 0.8287, 0.2832, 0.8472, 0.2832, 0.5811])
me_plane.materials.append(mat_icesheet)
me_plane.use_remesh_fix_poles = True
me_plane.use_remesh_preserve_attributes = False
me_plane.update()
me_cube_003 = bpy.data.meshes.new('Cube.003')
me_cube_003.from_pydata([(-1.0, -4.708, 0.007231), (-1.0, -4.708, 3.064), (-1.0, -4.607, 0.007231), (-1.0, -4.607, 3.064), (1.0, -4.708, 0.007231), (1.0, -4.708, 3.064), (1.0, -4.607, 0.007231), (1.0, -4.607, 3.064), (-0.8036, -4.789, 1.231), (-0.8036, -4.789, 1.487), (-0.8036, -4.532, 1.231), (-0.8036, -4.532, 1.487), (-0.5469, -4.789, 1.231), (-0.5469, -4.789, 1.487), (-0.5469, -4.532, 1.231), (-0.5469, -4.532, 1.487), (-0.6752, -4.51, 1.209), (-0.6752, -4.51, 1.509), (-0.6752, -4.811, 1.209), (-0.6752, -4.811, 1.509), (-0.8255, -4.811, 1.359), (-0.8255, -4.51, 1.359), (-0.5249, -4.51, 1.359), (-0.5249, -4.811, 1.359), (-0.6752, -4.811, 1.359), (-0.6752, -4.51, 1.359)], [], [(0, 1, 3, 2), (2, 3, 7, 6), (6, 7, 5, 4), (4, 5, 1, 0), (2, 6, 4, 0), (7, 3, 1, 5), (20, 9, 11, 21), (25, 17, 15, 22), (22, 15, 13, 23), (24, 19, 9, 20), (16, 14, 12, 18), (17, 11, 9, 19), (15, 17, 19, 13), (10, 16, 18, 8), (23, 13, 19, 24), (21, 11, 17, 25), (10, 21, 25, 16), (12, 23, 24, 18), (18, 24, 20, 8), (14, 22, 23, 12), (16, 25, 22, 14), (8, 20, 21, 10)])
_uv = me_cube_003.uv_layers.new(name='UVMap')
_uv.uv.foreach_set('vector', [0.9737, 0.0009962, 0.9737, 0.704, 0.9504, 0.704, 0.9504, 0.0009962, 0.461, 0.0009963, 0.461, 0.704, 0.0009962, 0.704, 0.0009964, 0.0009962, 0.9484, 0.0009962, 0.9484, 0.704, 0.9251, 0.704, 0.9251, 0.0009962, 0.9231, 0.0009963, 0.9231, 0.704, 0.463, 0.704, 0.463, 0.0009962, 0.999, 0.0009962, 0.999, 0.461, 0.9757, 0.461, 0.9757, 0.0009962, 0.999, 0.463, 0.999, 0.9231, 0.9757, 0.9231, 0.9757, 0.463, 0.2929, 0.706, 0.3224, 0.7111, 0.3224, 0.7701, 0.2929, 0.7752, 0.1052, 0.7401, 0.07115, 0.7459, 0.07115, 0.716, 0.0994, 0.706, 0.3539, 0.706, 0.3835, 0.7111, 0.3835, 0.7701, 0.3539, 0.7752, 0.03508, 0.7401, 0.06916, 0.7459, 0.0592, 0.7742, 0.02925, 0.7742, 0.1708, 0.7752, 0.1413, 0.7701, 0.1413, 0.7111, 0.1708, 0.706, 0.2319, 0.7752, 0.2023, 0.7701, 0.2023, 0.7111, 0.2319, 0.706, 0.2614, 0.7701, 0.2319, 0.7752, 0.2319, 0.706, 0.2614, 0.7111, 0.2003, 0.7701, 0.1708, 0.7752, 0.1708, 0.706, 0.2003, 0.7111, 0.04091, 0.706, 0.06916, 0.716, 0.06916, 0.7459, 0.03508, 0.7401, 0.1111, 0.7742, 0.0811, 0.7742, 0.07115, 0.7459, 0.1052, 0.7401, 0.1393, 0.7642, 0.1111, 0.7742, 0.1052, 0.7401, 0.1393, 0.7343, 0.01095, 0.706, 0.04091, 0.706, 0.03508, 0.7401, 0.0009962, 0.7343, 0.0009962, 0.7343, 0.03508, 0.7401, 0.02925, 0.7742, 0.0009962, 0.7642, 0.3244, 0.7111, 0.3539, 0.706, 0.3539, 0.7752, 0.3244, 0.7701, 0.1393, 0.7343, 0.1052, 0.7401, 0.0994, 0.706, 0.1293, 0.706, 0.2634, 0.7111, 0.2929, 0.706, 0.2929, 0.7752, 0.2634, 0.7701])
me_cube_003.materials.append(mat_door)
me_cube_003.use_remesh_fix_poles = True
me_cube_003.use_remesh_preserve_attributes = False
me_cube_003.update()

# ---- objects
ob_shell = bpy.data.objects.new('Shell', me_cube_001)
ob_chimne = bpy.data.objects.new('Chimne', me_cube_002)
ob_icesheets = bpy.data.objects.new('IceSheets', me_plane)
ob_door = bpy.data.objects.new('Door', me_cube_003)

# ---- transforms, parenting, visibility, modifiers, constraints
ob_shell.location = (0.0, 0.0, 0.0)
ob_chimne.location = (0.0, 0.0, 0.0)
ob_icesheets.location = (0.0, 0.0, 0.0)
_m = ob_icesheets.modifiers.new('Solidify', 'SOLIDIFY')
_m.thickness = 0.04
ob_door.location = (0.0, 0.0, 0.0)

# ---- collection membership
col_collection.objects.link(ob_shell)
col_collection.objects.link(ob_chimne)
col_collection.objects.link(ob_icesheets)
col_collection.objects.link(ob_door)

# ---- scene / render settings (as saved in the file)
scene.frame_start = 1; scene.frame_end = 250; scene.frame_set(1)
scene.render.engine = 'BLENDER_EEVEE_NEXT'
scene.cycles.use_denoising = False
scene.cycles.samples = 128
scene.cycles.sampling_pattern = 'TABULATED_SOBOL'
scene.cycles.use_adaptive_sampling = False
scene.cycles.use_light_tree = False
scene.view_settings.view_transform = 'Filmic'
bpy.context.view_layer.update()

# ---- added for rendering (the .blend has no active camera and no usable light): camera, sun
cam_auto = bpy.data.cameras.new('AutoCamera')
cam_auto.lens = 50.0
cam_auto.sensor_width = 36.0
cam_auto.clip_end = 1000.0
ob_auto_camera = bpy.data.objects.new('AutoCamera', cam_auto)
scene.collection.objects.link(ob_auto_camera)
ob_auto_camera.location = (24.1323, -28.6329, 24.7528)
ob_auto_camera.rotation_euler = (1.09748, -7.21219e-08, 0.694738)
scene.camera = ob_auto_camera
light_auto_sun = bpy.data.lights.new('AutoSun', 'SUN')
light_auto_sun.energy = 3.0
light_auto_sun.angle = 0.0523599
ob_auto_sun = bpy.data.objects.new('AutoSun', light_auto_sun)
scene.collection.objects.link(ob_auto_sun)
ob_auto_sun.rotation_euler = (0.872665, 0.174533, 0.523599)
bpy.context.view_layer.update()
